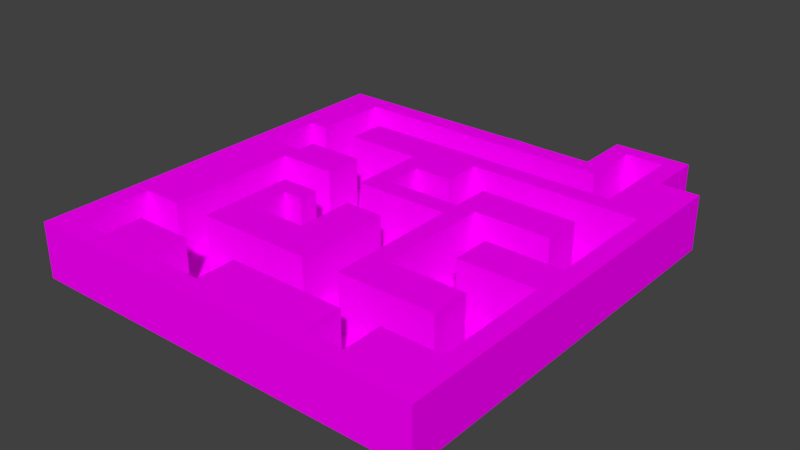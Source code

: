 # Source: level1.blend  (saved by Blender 2.79.0; exported with 4.5.12 LTS)
import bpy
from mathutils import Matrix  # noqa: F401  (used for matrix-valued properties, if any)

bpy.ops.wm.read_factory_settings(use_empty=True)
scene = bpy.context.scene
scene.name = 'Scene'

# ---- collections
col_collection_1 = bpy.data.collections.new('Collection 1'); scene.collection.children.link(col_collection_1)

# ---- images (referenced by path relative to the original .blend; pixels are not part of the script)
import os
ASSET_DIR = os.environ.get("B2B_ASSET_DIR", "")  # directory of the original .blend (textures are referenced by path, not embedded)
HERE = os.path.dirname(os.path.abspath(__file__))  # packed textures are extracted next to this script under _unpacked/

def load_image(name, relpath, width, height, colorspace="sRGB"):
    """Load a texture the original file referenced (path relative to the .blend, or extracted next to this script)."""
    p = next((c for c in (os.path.join(HERE, relpath), os.path.join(ASSET_DIR, relpath)) if relpath and os.path.exists(c)), "")
    if p:
        img = bpy.data.images.load(p, check_existing=True)
        img.name = name
    else:  # same state as the original file: an image datablock whose file is absent (Cycles renders it pink)
        img = bpy.data.images.new(name, width, height)
        img.source = "FILE"
        img.filepath = "//" + (relpath or name)
    img.colorspace_settings.name = colorspace
    return img
img_brickwall_albedo_tga = load_image('BrickWall_Albedo.tga', 'BrickWall_Albedo.tga', 1024, 1024, 'sRGB')
img_sand_albedo_tga = load_image('Sand_Albedo.tga', 'Sand_Albedo.tga', 1024, 1024, 'sRGB')

# ---- materials (node trees are filled in below, after node groups)
mat_wall = bpy.data.materials.new('wall')
mat_wall.alpha_threshold = 0.0
mat_wall.roughness = 0.5
mat_floor2 = bpy.data.materials.new('floor2')
mat_floor2.alpha_threshold = 0.0
mat_floor2.roughness = 0.5

# ---- material node trees
mat_wall.use_nodes = True; mat_wall.node_tree.nodes.clear()
_N = mat_wall.node_tree.nodes; _L = mat_wall.node_tree.links
n0 = _N.new('ShaderNodeOutputMaterial'); n0.name = 'Material Output'; n0.location = (300, 300)
n1 = _N.new('ShaderNodeBsdfDiffuse'); n1.name = 'Diffuse BSDF'; n1.location = (10, 300)
n2 = _N.new('ShaderNodeTexImage'); n2.name = 'Image Texture'; n2.location = (-180, 300)
n2.width = 140
n2.image = img_brickwall_albedo_tga
_L.new(n1.outputs[0], n0.inputs[0])
_L.new(n2.outputs[0], n1.inputs[0])
n0.is_active_output = True
mat_floor2.use_nodes = True; mat_floor2.node_tree.nodes.clear()
_N = mat_floor2.node_tree.nodes; _L = mat_floor2.node_tree.links
n0 = _N.new('ShaderNodeOutputMaterial'); n0.name = 'Material Output'; n0.location = (300, 300)
n1 = _N.new('ShaderNodeBsdfDiffuse'); n1.name = 'Diffuse BSDF'; n1.location = (10, 300)
n2 = _N.new('ShaderNodeTexImage'); n2.name = 'Image Texture'; n2.location = (-180, 300)
n2.width = 140
n2.image = img_sand_albedo_tga
_L.new(n1.outputs[0], n0.inputs[0])
_L.new(n2.outputs[0], n1.inputs[0])
n0.is_active_output = True

# ---- world
world_world = bpy.data.worlds.new('World'); scene.world = world_world
world_world.color = (0.05088, 0.05088, 0.05088)
world_world.use_sun_shadow = False
world_world.sun_shadow_jitter_overblur = 0.0
world_world.cycles.sampling_method = 'MANUAL'

# ---- meshes
me_plane_001 = bpy.data.meshes.new('Plane.001')
me_plane_001.from_pydata([(-1.0, -1.0, 0.0), (1.0, -1.0, 0.0), (-1.0, 1.0, 0.0), (1.0, 1.0, 0.0), (-1.0, 0.9048, 0.0), (-1.0, 0.8095, 0.0), (-1.0, 0.7143, 0.0), (-1.0, 0.619, 0.0), (-1.0, 0.5238, 0.0), (-1.0, 0.4286, 0.0), (-1.0, 0.3333, 0.0), (-1.0, 0.2381, 0.0), (-1.0, 0.1429, 0.0), (-1.0, 0.04762, 0.0), (-1.0, -0.04762, 0.0), (-1.0, -0.1429, 0.0), (-1.0, -0.2381, 0.0), (-1.0, -0.3333, 0.0), (-1.0, -0.4286, 0.0), (-1.0, -0.5238, 0.0), (-1.0, -0.619, 0.0), (-1.0, -0.7143, 0.0), (-1.0, -0.8095, 0.0), (-1.0, -0.9048, 0.0), (-0.9048, -1.0, 0.0), (-0.8095, -1.0, 0.0), (-0.7143, -1.0, 0.0), (-0.619, -1.0, 0.0), (-0.5238, -1.0, 0.0), (-0.4286, -1.0, 0.0), (-0.3333, -1.0, 0.0), (-0.2381, -1.0, 0.0), (-0.1429, -1.0, 0.0), (-0.04762, -1.0, 0.0), (0.04762, -1.0, 0.0), (0.1429, -1.0, 0.0), (0.2381, -1.0, 0.0), (0.3333, -1.0, 0.0), (0.4286, -1.0, 0.0), (0.5238, -1.0, 0.0), (0.619, -1.0, 0.0), (0.7143, -1.0, 0.0), (0.8095, -1.0, 0.0), (0.9048, -1.0, 0.0), (1.0, -0.9048, 0.0), (1.0, -0.8095, 0.0), (1.0, -0.7143, 0.0), (1.0, -0.619, 0.0), (1.0, -0.5238, 0.0), (1.0, -0.4286, 0.0), (1.0, -0.3333, 0.0), (1.0, -0.2381, 0.0), (1.0, -0.1429, 0.0), (1.0, -0.04762, 0.0), (1.0, 0.04762, 0.0), (1.0, 0.1429, 0.0), (1.0, 0.2381, 0.0), (1.0, 0.3333, 0.0), (1.0, 0.4286, 0.0), (1.0, 0.5238, 0.0), (1.0, 0.619, 0.0), (1.0, 0.7143, 0.0), (1.0, 0.8095, 0.0), (1.0, 0.9048, 0.0), (0.9048, 1.0, 0.0), (0.8095, 1.0, 0.0), (0.7143, 1.0, 0.0), (0.619, 1.0, 0.0), (0.5238, 1.0, 0.0), (0.4286, 1.0, 0.0), (0.3333, 1.0, 0.0), (0.2381, 1.0, 0.0), (0.1429, 1.0, 0.0), (0.04762, 1.0, 0.0), (-0.04762, 1.0, 0.0), (-0.1429, 1.0, 0.0), (-0.2381, 1.0, 0.0), (-0.3333, 1.0, 0.0), (-0.4286, 1.0, 0.0), (-0.5238, 1.0, 0.0), (-0.619, 1.0, 0.0), (-0.7143, 1.0, 0.0), (-0.8095, 1.0, 0.0), (-0.9048, 1.0, 0.0), (-0.9048, -0.9048, 0.0), (-0.9048, -0.8095, 0.0), (-0.9048, -0.7143, 0.0), (-0.9048, -0.619, 0.0), (-0.9048, -0.5238, 0.0), (-0.9048, 0.2381, 0.0), (-0.9048, 0.3333, 0.0), (-0.9048, 0.4286, 0.0), (-0.9048, 0.5238, 0.0), (-0.8095, -0.9048, 0.0), (-0.8095, -0.8095, 0.0), (-0.8095, -0.7143, 0.0), (-0.8095, -0.619, 0.0), (-0.8095, -0.5238, 0.0), (-0.8095, 0.2381, 0.0), (-0.8095, 0.3333, 0.0), (-0.8095, 0.4286, 0.0), (-0.8095, 0.5238, 0.0), (-0.8095, 0.619, 0.0), (-0.8095, 0.7143, 0.0), (-0.8095, 0.8095, 0.0), (-0.8095, 0.9048, 0.0), (-0.7143, -0.9048, 0.0), (-0.7143, -0.8095, 0.0), (-0.7143, -0.7143, 0.0), (-0.7143, -0.619, 0.0), (-0.7143, -0.5238, 0.0), (-0.7143, -0.4286, 0.0), (-0.7143, -0.3333, 0.0), (-0.7143, -0.2381, 0.0), (-0.7143, -0.1429, 0.0), (-0.7143, -0.04762, 0.0), (-0.7143, 0.04762, 0.0), (-0.7143, 0.1429, 0.0), (-0.7143, 0.2381, 0.0), (-0.7143, 0.3333, 0.0), (-0.7143, 0.4286, 0.0), (-0.7143, 0.5238, 0.0), (-0.7143, 0.619, 0.0), (-0.7143, 0.7143, 0.0), (-0.7143, 0.8095, 0.0), (-0.7143, 0.9048, 0.0), (-0.619, -0.7143, 0.0), (-0.619, -0.619, 0.0), (-0.619, -0.5238, 0.0), (-0.619, -0.4286, 0.0), (-0.619, -0.3333, 0.0), (-0.619, -0.2381, 0.0), (-0.619, -0.1429, 0.0), (-0.619, -0.04762, 0.0), (-0.619, 0.04762, 0.0), (-0.619, 0.1429, 0.0), (-0.619, 0.3333, 0.0), (-0.619, 0.4286, 0.0), (-0.619, 0.5238, 0.0), (-0.619, 0.619, 0.0), (-0.619, 0.7143, 0.0), (-0.619, 0.8095, 0.0), (-0.619, 0.9048, 0.0), (-0.5238, -0.7143, 0.0), (-0.5238, -0.619, 0.0), (-0.5238, -0.5238, 0.0), (-0.5238, -0.4286, 0.0), (-0.5238, -0.3333, 0.0), (-0.5238, -0.2381, 0.0), (-0.5238, -0.1429, 0.0), (-0.5238, -0.04762, 0.0), (-0.5238, 0.04762, 0.0), (-0.5238, 0.1429, 0.0), (-0.5238, 0.3333, 0.0), (-0.5238, 0.4286, 0.0), (-0.5238, 0.5238, 0.0), (-0.5238, 0.7143, 0.0), (-0.5238, 0.8095, 0.0), (-0.5238, 0.9048, 0.0), (-0.4286, -0.9048, 0.0), (-0.4286, -0.8095, 0.0), (-0.4286, -0.7143, 0.0), (-0.4286, -0.619, 0.0), (-0.4286, -0.5238, 0.0), (-0.4286, -0.3333, 0.0), (-0.4286, -0.2381, 0.0), (-0.4286, -0.1429, 0.0), (-0.4286, -0.04762, 0.0), (-0.4286, 0.04762, 0.0), (-0.4286, 0.1429, 0.0), (-0.4286, 0.2381, 0.0), (-0.4286, 0.3333, 0.0), (-0.4286, 0.4286, 0.0), (-0.4286, 0.5238, 0.0), (-0.4286, 0.7143, 0.0), (-0.4286, 0.8095, 0.0), (-0.4286, 0.9048, 0.0), (-0.3333, -0.9048, 0.0), (-0.3333, -0.8095, 0.0), (-0.3333, -0.7143, 0.0), (-0.3333, -0.619, 0.0), (-0.3333, -0.5238, 0.0), (-0.3333, -0.3333, 0.0), (-0.3333, -0.2381, 0.0), (-0.3333, -0.1429, 0.0), (-0.3333, -0.04762, 0.0), (-0.3333, 0.04762, 0.0), (-0.3333, 0.1429, 0.0), (-0.3333, 0.2381, 0.0), (-0.3333, 0.3333, 0.0), (-0.3333, 0.4286, 0.0), (-0.3333, 0.5238, 0.0), (-0.3333, 0.7143, 0.0), (-0.3333, 0.8095, 0.0), (-0.3333, 0.9048, 0.0), (-0.2381, -0.9048, 0.0), (-0.2381, -0.8095, 0.0), (-0.2381, -0.7143, 0.0), (-0.2381, -0.619, 0.0), (-0.2381, -0.5238, 0.0), (-0.2381, -0.3333, 0.0), (-0.2381, -0.2381, 0.0), (-0.2381, -0.1429, 0.0), (-0.2381, -0.04762, 0.0), (-0.2381, 0.04762, 0.0), (-0.2381, 0.1429, 0.0), (-0.2381, 0.2381, 0.0), (-0.2381, 0.3333, 0.0), (-0.2381, 0.4286, 0.0), (-0.2381, 0.5238, 0.0), (-0.2381, 0.7143, 0.0), (-0.2381, 0.8095, 0.0), (-0.2381, 0.9048, 0.0), (-0.1429, -0.9048, 0.0), (-0.1429, -0.8095, 0.0), (-0.1429, -0.7143, 0.0), (-0.1429, -0.619, 0.0), (-0.1429, -0.5238, 0.0), (-0.1429, -0.3333, 0.0), (-0.1429, -0.2381, 0.0), (-0.1429, -0.1429, 0.0), (-0.1429, -0.04762, 0.0), (-0.1429, 0.04762, 0.0), (-0.1429, 0.1429, 0.0), (-0.1429, 0.2381, 0.0), (-0.1429, 0.3333, 0.0), (-0.1429, 0.4286, 0.0), (-0.1429, 0.7143, 0.0), (-0.1429, 0.8095, 0.0), (-0.1429, 0.9048, 0.0), (-0.04762, -0.7143, 0.0), (-0.04762, -0.619, 0.0), (-0.04762, -0.5238, 0.0), (-0.04762, -0.04762, 0.0), (-0.04762, 0.04762, 0.0), (-0.04762, 0.1429, 0.0), (-0.04762, 0.2381, 0.0), (-0.04762, 0.3333, 0.0), (-0.04762, 0.4286, 0.0), (-0.04762, 0.7143, 0.0), (-0.04762, 0.8095, 0.0), (-0.04762, 0.9048, 0.0), (0.04762, -0.7143, 0.0), (0.04762, -0.619, 0.0), (0.04762, -0.5238, 0.0), (0.04762, -0.4286, 0.0), (0.04762, -0.3333, 0.0), (0.04762, -0.2381, 0.0), (0.04762, -0.1429, 0.0), (0.04762, -0.04762, 0.0), (0.04762, 0.04762, 0.0), (0.04762, 0.1429, 0.0), (0.04762, 0.2381, 0.0), (0.04762, 0.3333, 0.0), (0.04762, 0.4286, 0.0), (0.04762, 0.5238, 0.0), (0.04762, 0.619, 0.0), (0.04762, 0.7143, 0.0), (0.04762, 0.8095, 0.0), (0.04762, 0.9048, 0.0), (0.1429, -0.7143, 0.0), (0.1429, -0.619, 0.0), (0.1429, -0.5238, 0.0), (0.1429, -0.4286, 0.0), (0.1429, -0.3333, 0.0), (0.1429, -0.2381, 0.0), (0.1429, -0.1429, 0.0), (0.1429, -0.04762, 0.0), (0.1429, 0.04762, 0.0), (0.1429, 0.1429, 0.0), (0.1429, 0.2381, 0.0), (0.1429, 0.3333, 0.0), (0.1429, 0.4286, 0.0), (0.1429, 0.5238, 0.0), (0.1429, 0.619, 0.0), (0.1429, 0.7143, 0.0), (0.1429, 0.8095, 0.0), (0.1429, 0.9048, 0.0), (0.2381, -0.7143, 0.0), (0.2381, -0.619, 0.0), (0.2381, -0.5238, 0.0), (0.2381, -0.4286, 0.0), (0.2381, -0.3333, 0.0), (0.2381, -0.2381, 0.0), (0.2381, -0.1429, 0.0), (0.2381, -0.04762, 0.0), (0.2381, 0.04762, 0.0), (0.2381, 0.1429, 0.0), (0.2381, 0.2381, 0.0), (0.2381, 0.3333, 0.0), (0.2381, 0.4286, 0.0), (0.2381, 0.5238, 0.0), (0.2381, 0.619, 0.0), (0.2381, 0.7143, 0.0), (0.2381, 0.8095, 0.0), (0.2381, 0.9048, 0.0), (0.3333, -0.7143, 0.0), (0.3333, -0.619, 0.0), (0.3333, -0.5238, 0.0), (0.3333, -0.3333, 0.0), (0.3333, -0.2381, 0.0), (0.3333, -0.1429, 0.0), (0.3333, -0.04762, 0.0), (0.3333, 0.04762, 0.0), (0.3333, 0.1429, 0.0), (0.3333, 0.2381, 0.0), (0.3333, 0.4286, 0.0), (0.3333, 0.5238, 0.0), (0.3333, 0.619, 0.0), (0.3333, 0.7143, 0.0), (0.3333, 0.8095, 0.0), (0.3333, 0.9048, 0.0), (0.4286, -0.9048, 0.0), (0.4286, -0.8095, 0.0), (0.4286, -0.7143, 0.0), (0.4286, -0.619, 0.0), (0.4286, -0.5238, 0.0), (0.4286, -0.3333, 0.0), (0.4286, -0.2381, 0.0), (0.4286, -0.1429, 0.0), (0.4286, -0.04762, 0.0), (0.4286, 0.04762, 0.0), (0.4286, 0.1429, 0.0), (0.4286, 0.2381, 0.0), (0.4286, 0.4286, 0.0), (0.4286, 0.5238, 0.0), (0.4286, 0.619, 0.0), (0.4286, 0.7143, 0.0), (0.4286, 0.8095, 0.0), (0.4286, 0.9048, 0.0), (0.5238, -0.9048, 0.0), (0.5238, -0.8095, 0.0), (0.5238, -0.7143, 0.0), (0.5238, -0.619, 0.0), (0.5238, -0.5238, 0.0), (0.5238, -0.3333, 0.0), (0.5238, -0.2381, 0.0), (0.5238, -0.1429, 0.0), (0.5238, -0.04762, 0.0), (0.5238, 0.04762, 0.0), (0.5238, 0.1429, 0.0), (0.5238, 0.2381, 0.0), (0.5238, 0.4286, 0.0), (0.5238, 0.5238, 0.0), (0.5238, 0.619, 0.0), (0.5238, 0.7143, 0.0), (0.5238, 0.8095, 0.0), (0.5238, 0.9048, 0.0), (0.619, -0.9048, 0.0), (0.619, -0.8095, 0.0), (0.619, -0.7143, 0.0), (0.619, -0.619, 0.0), (0.619, -0.5238, 0.0), (0.619, -0.3333, 0.0), (0.619, -0.2381, 0.0), (0.619, -0.1429, 0.0), (0.619, 0.04762, 0.0), (0.619, 0.1429, 0.0), (0.619, 0.2381, 0.0), (0.619, 0.4286, 0.0), (0.619, 0.5238, 0.0), (0.619, 0.619, 0.0), (0.619, 0.7143, 0.0), (0.619, 0.8095, 0.0), (0.619, 0.9048, 0.0), (0.7143, -0.7143, 0.0), (0.7143, -0.619, 0.0), (0.7143, -0.5238, 0.0), (0.7143, -0.4286, 0.0), (0.7143, -0.3333, 0.0), (0.7143, -0.2381, 0.0), (0.7143, -0.1429, 0.0), (0.7143, 0.04762, 0.0), (0.7143, 0.1429, 0.0), (0.7143, 0.2381, 0.0), (0.7143, 0.3333, 0.0), (0.7143, 0.4286, 0.0), (0.7143, 0.5238, 0.0), (0.7143, 0.619, 0.0), (0.7143, 0.7143, 0.0), (0.7143, 0.8095, 0.0), (0.7143, 0.9048, 0.0), (0.8095, -0.7143, 0.0), (0.8095, -0.619, 0.0), (0.8095, -0.5238, 0.0), (0.8095, -0.4286, 0.0), (0.8095, -0.3333, 0.0), (0.8095, -0.2381, 0.0), (0.8095, -0.1429, 0.0), (0.8095, 0.04762, 0.0), (0.8095, 0.1429, 0.0), (0.8095, 0.2381, 0.0), (0.8095, 0.3333, 0.0), (0.8095, 0.4286, 0.0), (0.8095, 0.5238, 0.0), (0.8095, 0.619, 0.0), (0.9048, -0.7143, 0.0), (0.9048, -0.619, 0.0), (0.9048, -0.5238, 0.0), (0.9048, -0.4286, 0.0), (0.9048, -0.3333, 0.0), (0.9048, -0.2381, 0.0), (0.9048, -0.1429, 0.0), (0.9048, 0.04762, 0.0), (0.9048, 0.1429, 0.0), (0.9048, 0.2381, 0.0), (0.9048, 0.3333, 0.0), (0.9048, 0.4286, 0.0), (0.9048, 0.5238, 0.0), (0.9048, 0.619, 0.0), (-1.0, -0.9048, 0.2724), (-1.0, -1.0, 0.2724), (0.9048, -1.0, 0.2724), (1.0, -1.0, 0.2724), (1.0, 0.9048, 0.2724), (1.0, 1.0, 0.2724), (-0.9048, 1.0, 0.2724), (-1.0, 1.0, 0.2724), (-1.0, 0.9048, 0.2724), (-1.0, 0.8095, 0.2724), (-1.0, 0.7143, 0.2724), (-1.0, 0.619, 0.2724), (-1.0, 0.5238, 0.2724), (-1.0, 0.4286, 0.2724), (-1.0, 0.3333, 0.2724), (-1.0, 0.2381, 0.2724), (-1.0, 0.1429, 0.2724), (-1.0, 0.04762, 0.2724), (-1.0, -0.04762, 0.2724), (-1.0, -0.1429, 0.2724), (-1.0, -0.2381, 0.2724), (-1.0, -0.3333, 0.2724), (-1.0, -0.4286, 0.2724), (-1.0, -0.5238, 0.2724), (-1.0, -0.619, 0.2724), (-1.0, -0.7143, 0.2724), (-1.0, -0.8095, 0.2724), (-0.9048, -1.0, 0.2724), (-0.8095, -1.0, 0.2724), (-0.7143, -1.0, 0.2724), (-0.619, -1.0, 0.2724), (-0.5238, -1.0, 0.2724), (-0.4286, -1.0, 0.2724), (-0.1429, -1.0, 0.2724), (-0.04762, -1.0, 0.2724), (0.04762, -1.0, 0.2724), (0.1429, -1.0, 0.2724), (0.2381, -1.0, 0.2724), (0.3333, -1.0, 0.2724), (0.4286, -1.0, 0.2724), (0.5238, -1.0, 0.2724), (0.619, -1.0, 0.2724), (0.7143, -1.0, 0.2724), (0.8095, -1.0, 0.2724), (1.0, -0.9048, 0.2724), (1.0, -0.8095, 0.2724), (1.0, -0.7143, 0.2724), (1.0, -0.619, 0.2724), (1.0, -0.5238, 0.2724), (1.0, -0.4286, 0.2724), (1.0, -0.3333, 0.2724), (1.0, -0.2381, 0.2724), (1.0, -0.1429, 0.2724), (1.0, -0.04762, 0.2724), (1.0, 0.04762, 0.2724), (1.0, 0.1429, 0.2724), (1.0, 0.2381, 0.2724), (1.0, 0.3333, 0.2724), (1.0, 0.4286, 0.2724), (1.0, 0.5238, 0.2724), (1.0, 0.619, 0.2724), (1.0, 0.7143, 0.2724), (1.0, 0.8095, 0.2724), (0.9048, 1.0, 0.2724), (0.8095, 1.0, 0.2724), (0.7143, 1.0, 0.2724), (0.5238, 1.0, 0.2724), (0.4286, 1.0, 0.2724), (0.3333, 1.0, 0.2724), (0.2381, 1.0, 0.2724), (0.1429, 1.0, 0.2724), (-0.04762, 1.0, 0.2724), (-0.1429, 1.0, 0.2724), (-0.2381, 1.0, 0.2724), (-0.3333, 1.0, 0.2724), (-0.4286, 1.0, 0.2724), (-0.5238, 1.0, 0.2724), (-0.619, 1.0, 0.2724), (-0.7143, 1.0, 0.2724), (-0.8095, 1.0, 0.2724), (-0.9048, 0.9048, 0.2724), (-0.9048, -0.9048, 0.2724), (-0.9048, -0.8095, 0.2724), (-0.9048, -0.7143, 0.2724), (-0.9048, -0.619, 0.2724), (-0.9048, -0.5238, 0.2724), (-0.9048, -0.4286, 0.2724), (-0.9048, -0.3333, 0.2724), (-0.9048, -0.2381, 0.2724), (-0.9048, -0.1429, 0.2724), (-0.9048, -0.04762, 0.2724), (-0.9048, 0.04762, 0.2724), (-0.9048, 0.1429, 0.2724), (-0.9048, 0.2381, 0.2724), (-0.9048, 0.3333, 0.2724), (-0.9048, 0.4286, 0.2724), (-0.9048, 0.5238, 0.2724), (-0.9048, 0.619, 0.2724), (-0.9048, 0.7143, 0.2724), (-0.9048, 0.8095, 0.2724), (-0.8095, 0.9048, 0.2724), (-0.8095, -0.9048, 0.2724), (-0.8095, -0.5238, 0.2724), (-0.8095, -0.4286, 0.2724), (-0.8095, -0.3333, 0.2724), (-0.8095, -0.2381, 0.2724), (-0.8095, -0.1429, 0.2724), (-0.8095, -0.04762, 0.2724), (-0.8095, 0.04762, 0.2724), (-0.8095, 0.1429, 0.2724), (-0.8095, 0.2381, 0.2724), (-0.8095, 0.5238, 0.2724), (-0.8095, 0.619, 0.2724), (-0.8095, 0.7143, 0.2724), (-0.8095, 0.8095, 0.2724), (-0.7143, 0.9048, 0.2724), (-0.7143, -0.9048, 0.2724), (-0.7143, -0.8095, 0.2724), (-0.7143, -0.7143, 0.2724), (-0.7143, -0.5238, 0.2724), (-0.7143, -0.4286, 0.2724), (-0.7143, -0.3333, 0.2724), (-0.7143, -0.2381, 0.2724), (-0.7143, -0.1429, 0.2724), (-0.7143, -0.04762, 0.2724), (-0.7143, 0.04762, 0.2724), (-0.7143, 0.1429, 0.2724), (-0.7143, 0.2381, 0.2724), (-0.7143, 0.3333, 0.2724), (-0.619, 0.9048, 0.2724), (-0.619, -0.9048, 0.2724), (-0.619, -0.8095, 0.2724), (-0.619, -0.7143, 0.2724), (-0.619, 0.1429, 0.2724), (-0.619, 0.2381, 0.2724), (-0.619, 0.3333, 0.2724), (-0.619, 0.5238, 0.2724), (-0.619, 0.619, 0.2724), (-0.619, 0.7143, 0.2724), (-0.5238, 0.9048, 0.2724), (-0.5238, -0.9048, 0.2724), (-0.5238, -0.8095, 0.2724), (-0.5238, -0.7143, 0.2724), (-0.5238, -0.5238, 0.2724), (-0.5238, -0.4286, 0.2724), (-0.5238, -0.3333, 0.2724), (-0.5238, -0.2381, 0.2724), (-0.5238, -0.1429, 0.2724), (-0.5238, -0.04762, 0.2724), (-0.5238, 0.1429, 0.2724), (-0.5238, 0.2381, 0.2724), (-0.5238, 0.3333, 0.2724), (-0.5238, 0.5238, 0.2724), (-0.5238, 0.619, 0.2724), (-0.5238, 0.7143, 0.2724), (-0.4286, 0.9048, 0.2724), (-0.4286, -0.9048, 0.2724), (-0.4286, -0.8095, 0.2724), (-0.4286, -0.7143, 0.2724), (-0.4286, -0.5238, 0.2724), (-0.4286, -0.4286, 0.2724), (-0.4286, -0.3333, 0.2724), (-0.4286, -0.2381, 0.2724), (-0.4286, -0.1429, 0.2724), (-0.4286, -0.04762, 0.2724), (-0.4286, 0.1429, 0.2724), (-0.4286, 0.2381, 0.2724), (-0.4286, 0.3333, 0.2724), (-0.4286, 0.5238, 0.2724), (-0.4286, 0.619, 0.2724), (-0.4286, 0.7143, 0.2724), (-0.3333, 0.9048, 0.2724), (-0.3333, -0.5238, 0.2724), (-0.3333, -0.4286, 0.2724), (-0.3333, -0.3333, 0.2724), (-0.3333, -0.1429, 0.2724), (-0.3333, -0.04762, 0.2724), (-0.3333, 0.5238, 0.2724), (-0.3333, 0.619, 0.2724), (-0.3333, 0.7143, 0.2724), (-0.2381, 0.9048, 0.2724), (-0.2381, -0.5238, 0.2724), (-0.2381, -0.4286, 0.2724), (-0.2381, -0.3333, 0.2724), (-0.2381, 0.1429, 0.2724), (-0.2381, 0.2381, 0.2724), (-0.2381, 0.3333, 0.2724), (-0.2381, 0.4286, 0.2724), (-0.2381, 0.5238, 0.2724), (-0.2381, 0.619, 0.2724), (-0.2381, 0.7143, 0.2724), (-0.1429, 0.9048, 0.2724), (-0.1429, -0.9048, 0.2724), (-0.1429, -0.8095, 0.2724), (-0.1429, -0.7143, 0.2724), (-0.1429, -0.5238, 0.2724), (-0.1429, -0.4286, 0.2724), (-0.1429, -0.3333, 0.2724), (-0.1429, -0.2381, 0.2724), (-0.1429, -0.1429, 0.2724), (-0.1429, -0.04762, 0.2724), (-0.1429, 0.1429, 0.2724), (-0.1429, 0.2381, 0.2724), (-0.1429, 0.3333, 0.2724), (-0.1429, 0.4286, 0.2724), (-0.1429, 0.5238, 0.2724), (-0.1429, 0.619, 0.2724), (-0.1429, 0.7143, 0.2724), (-0.04762, 0.9048, 0.2724), (-0.04762, -0.9048, 0.2724), (-0.04762, -0.8095, 0.2724), (-0.04762, -0.7143, 0.2724), (-0.04762, -0.5238, 0.2724), (-0.04762, -0.4286, 0.2724), (-0.04762, -0.3333, 0.2724), (-0.04762, -0.2381, 0.2724), (-0.04762, -0.1429, 0.2724), (-0.04762, -0.04762, 0.2724), (-0.04762, 0.1429, 0.2724), (-0.04762, 0.2381, 0.2724), (-0.04762, 0.4286, 0.2724), (-0.04762, 0.5238, 0.2724), (-0.04762, 0.619, 0.2724), (-0.04762, 0.7143, 0.2724), (0.04762, -0.9048, 0.2724), (0.04762, -0.8095, 0.2724), (0.04762, -0.7143, 0.2724), (0.04762, -0.5238, 0.2724), (0.04762, -0.4286, 0.2724), (0.04762, -0.3333, 0.2724), (0.04762, -0.2381, 0.2724), (0.04762, -0.1429, 0.2724), (0.04762, -0.04762, 0.2724), (0.04762, 0.1429, 0.2724), (0.04762, 0.2381, 0.2724), (0.04762, 0.4286, 0.2724), (0.04762, 0.5238, 0.2724), (0.04762, 0.619, 0.2724), (0.04762, 0.7143, 0.2724), (0.1429, 0.9048, 0.2724), (0.1429, -0.9048, 0.2724), (0.1429, -0.8095, 0.2724), (0.1429, -0.7143, 0.2724), (0.1429, 0.1429, 0.2724), (0.1429, 0.2381, 0.2724), (0.1429, 0.619, 0.2724), (0.1429, 0.7143, 0.2724), (0.2381, 0.9048, 0.2724), (0.2381, -0.9048, 0.2724), (0.2381, -0.8095, 0.2724), (0.2381, -0.7143, 0.2724), (0.2381, -0.5238, 0.2724), (0.2381, -0.4286, 0.2724), (0.2381, -0.3333, 0.2724), (0.2381, -0.2381, 0.2724), (0.2381, -0.1429, 0.2724), (0.2381, -0.04762, 0.2724), (0.2381, 0.04762, 0.2724), (0.2381, 0.1429, 0.2724), (0.2381, 0.2381, 0.2724), (0.2381, 0.3333, 0.2724), (0.2381, 0.4286, 0.2724), (0.2381, 0.619, 0.2724), (0.2381, 0.7143, 0.2724), (0.3333, 0.9048, 0.2724), (0.3333, -0.9048, 0.2724), (0.3333, -0.8095, 0.2724), (0.3333, -0.7143, 0.2724), (0.3333, -0.5238, 0.2724), (0.3333, -0.4286, 0.2724), (0.3333, -0.3333, 0.2724), (0.3333, -0.2381, 0.2724), (0.3333, -0.1429, 0.2724), (0.3333, -0.04762, 0.2724), (0.3333, 0.04762, 0.2724), (0.3333, 0.1429, 0.2724), (0.3333, 0.2381, 0.2724), (0.3333, 0.3333, 0.2724), (0.3333, 0.4286, 0.2724), (0.3333, 0.619, 0.2724), (0.3333, 0.7143, 0.2724), (0.4286, 0.9048, 0.2724), (0.4286, -0.9048, 0.2724), (0.4286, -0.8095, 0.2724), (0.4286, -0.7143, 0.2724), (0.4286, -0.5238, 0.2724), (0.4286, -0.4286, 0.2724), (0.4286, -0.3333, 0.2724), (0.4286, 0.2381, 0.2724), (0.4286, 0.3333, 0.2724), (0.4286, 0.4286, 0.2724), (0.4286, 0.619, 0.2724), (0.4286, 0.7143, 0.2724), (0.5238, 0.9048, 0.2724), (0.5238, -0.9048, 0.2724), (0.5238, -0.5238, 0.2724), (0.5238, -0.4286, 0.2724), (0.5238, -0.3333, 0.2724), (0.5238, -0.1429, 0.2724), (0.5238, -0.04762, 0.2724), (0.5238, 0.04762, 0.2724), (0.5238, 0.2381, 0.2724), (0.5238, 0.3333, 0.2724), (0.5238, 0.4286, 0.2724), (0.5238, 0.619, 0.2724), (0.5238, 0.7143, 0.2724), (0.619, -0.9048, 0.2724), (0.619, -0.8095, 0.2724), (0.619, -0.7143, 0.2724), (0.619, -0.5238, 0.2724), (0.619, -0.4286, 0.2724), (0.619, -0.3333, 0.2724), (0.619, -0.1429, 0.2724), (0.619, -0.04762, 0.2724), (0.619, 0.04762, 0.2724), (0.619, 0.2381, 0.2724), (0.619, 0.3333, 0.2724), (0.619, 0.4286, 0.2724), (0.619, 0.619, 0.2724), (0.619, 0.7143, 0.2724), (0.7143, 0.9048, 0.2724), (0.7143, -0.9048, 0.2724), (0.7143, -0.8095, 0.2724), (0.7143, -0.7143, 0.2724), (0.7143, -0.5238, 0.2724), (0.7143, -0.4286, 0.2724), (0.7143, -0.3333, 0.2724), (0.7143, -0.1429, 0.2724), (0.7143, -0.04762, 0.2724), (0.7143, 0.04762, 0.2724), (0.7143, 0.2381, 0.2724), (0.7143, 0.3333, 0.2724), (0.7143, 0.4286, 0.2724), (0.7143, 0.619, 0.2724), (0.7143, 0.7143, 0.2724), (0.7143, 0.8095, 0.2724), (0.8095, 0.9048, 0.2724), (0.8095, -0.9048, 0.2724), (0.8095, -0.8095, 0.2724), (0.8095, -0.7143, 0.2724), (0.8095, -0.1429, 0.2724), (0.8095, -0.04762, 0.2724), (0.8095, 0.04762, 0.2724), (0.8095, 0.619, 0.2724), (0.8095, 0.7143, 0.2724), (0.8095, 0.8095, 0.2724), (0.9048, 0.9048, 0.2724), (0.9048, -0.9048, 0.2724), (0.9048, -0.8095, 0.2724), (0.9048, -0.7143, 0.2724), (0.9048, -0.619, 0.2724), (0.9048, -0.5238, 0.2724), (0.9048, -0.4286, 0.2724), (0.9048, -0.3333, 0.2724), (0.9048, -0.2381, 0.2724), (0.9048, -0.1429, 0.2724), (0.9048, -0.04762, 0.2724), (0.9048, 0.04762, 0.2724), (0.9048, 0.1429, 0.2724), (0.9048, 0.2381, 0.2724), (0.9048, 0.3333, 0.2724), (0.9048, 0.4286, 0.2724), (0.9048, 0.5238, 0.2724), (0.9048, 0.619, 0.2724), (0.9048, 0.7143, 0.2724), (0.9048, 0.8095, 0.2724), (0.04762, 1.0, 0.2753), (0.04762, 0.9048, 0.2753), (0.7143, 1.097, 0.0), (0.619, 1.097, 0.0), (0.5238, 1.097, 0.0), (0.7143, 1.2, 0.0), (0.619, 1.2, 0.0), (0.5238, 1.2, 0.0), (0.8095, 1.097, 0.0), (0.7143, 1.097, 0.0), (0.5238, 1.097, 0.0), (0.4286, 1.097, 0.0), (0.8095, 1.097, 0.2724), (0.7143, 1.097, 0.2724), (0.5238, 1.097, 0.2724), (0.4286, 1.097, 0.2724), (0.8095, 1.198, 0.0), (0.5238, 1.198, 0.0), (0.4286, 1.198, 0.0), (0.8095, 1.198, 0.2724), (0.7143, 1.198, 0.2724), (0.5238, 1.198, 0.2724), (0.4286, 1.198, 0.2724), (0.8095, 1.275, 0.0), (0.7143, 1.275, 0.0), (0.5238, 1.275, 0.0), (0.4286, 1.275, 0.0), (0.8095, 1.275, 0.2724), (0.7143, 1.275, 0.2724), (0.5238, 1.275, 0.2724), (0.4286, 1.275, 0.2724), (0.6197, 1.198, 0.0), (0.6197, 1.198, 0.2724), (0.6197, 1.275, 0.0), (0.6197, 1.275, 0.2724), (-0.3333, -1.0, 0.2722), (-0.2381, -1.0, 0.2722), (-0.3333, -0.9048, 0.2722), (-0.2381, -0.9048, 0.2722)], [], [(239, 227, 617, 633), (402, 401, 764, 765), (74, 75, 482, 481), (330, 312, 692, 704), (401, 400, 763, 764), (135, 152, 559, 543), (150, 149, 557, 558), (311, 329, 691, 674), (400, 399, 762, 763), (149, 148, 556, 557), (226, 238, 630, 614), (73, 74, 481, 776), (241, 259, 777, 618), (399, 398, 761, 762), (71, 72, 480, 479), (148, 147, 555, 556), (327, 309, 690, 702), (347, 364, 67, 68), (364, 381, 66, 67), (398, 397, 760, 761), (70, 71, 479, 478), (147, 146, 554, 555), (236, 224, 612, 629), (308, 326, 701, 689), (397, 396, 759, 760), (69, 70, 478, 477), (146, 145, 553, 554), (223, 235, 628, 611), (477, 476, 790, 791), (324, 306, 688, 700), (313, 314, 694, 693), (233, 221, 610, 627), (312, 313, 693, 692), (305, 323, 698, 686), (395, 409, 773, 753), (66, 475, 789, 785), (64, 65, 474, 473), (143, 126, 542, 552), (3, 64, 473, 415), (62, 63, 414, 472), (217, 232, 622, 605), (84, 93, 94, 85), (85, 94, 95, 86), (86, 95, 96, 87), (87, 96, 97, 88), (61, 62, 472, 471), (125, 142, 539, 525), (60, 61, 471, 470), (140, 139, 547, 548), (230, 215, 604, 621), (317, 299, 680, 697), (403, 389, 752, 767), (59, 60, 470, 469), (89, 98, 99, 90), (90, 99, 100, 91), (91, 100, 101, 92), (139, 138, 546, 547), (58, 59, 469, 468), (225, 226, 614, 613), (298, 316, 695, 678), (388, 402, 765, 750), (93, 106, 107, 94), (94, 107, 108, 95), (95, 108, 109, 96), (96, 109, 110, 97), (57, 58, 468, 467), (212, 229, 601, 590), (224, 225, 613, 612), (304, 305, 686, 685), (56, 57, 467, 466), (314, 296, 677, 694), (303, 304, 685, 684), (55, 56, 466, 465), (98, 118, 119, 99), (99, 119, 120, 100), (100, 120, 121, 101), (101, 121, 122, 102), (102, 122, 123, 103), (103, 123, 124, 104), (104, 124, 125, 105), (136, 119, 538, 545), (227, 210, 600, 617), (302, 303, 684, 683), (108, 126, 127, 109), (109, 127, 128, 110), (110, 128, 129, 111), (111, 129, 130, 112), (112, 130, 131, 113), (113, 131, 132, 114), (114, 132, 133, 115), (115, 133, 134, 116), (116, 134, 135, 117), (54, 55, 465, 464), (301, 302, 683, 682), (119, 136, 137, 120), (120, 137, 138, 121), (121, 138, 139, 122), (122, 139, 140, 123), (123, 140, 141, 124), (124, 141, 142, 125), (53, 54, 464, 463), (117, 135, 543, 536), (221, 220, 609, 610), (126, 143, 144, 127), (127, 144, 145, 128), (128, 145, 146, 129), (129, 146, 147, 130), (130, 147, 148, 131), (131, 148, 149, 132), (132, 149, 150, 133), (133, 150, 151, 134), (134, 151, 152, 135), (295, 311, 674, 657), (300, 301, 682, 681), (136, 153, 154, 137), (137, 154, 155, 138), (52, 53, 463, 462), (220, 219, 608, 609), (140, 156, 157, 141), (141, 157, 158, 142), (299, 300, 681, 680), (396, 382, 749, 759), (51, 52, 462, 461), (143, 161, 162, 144), (144, 162, 163, 145), (219, 218, 607, 608), (309, 293, 673, 690), (50, 51, 461, 460), (292, 308, 689, 672), (49, 50, 460, 459), (150, 167, 168, 151), (151, 168, 169, 152), (205, 223, 611, 594), (48, 49, 459, 458), (153, 171, 172, 154), (154, 172, 173, 155), (306, 290, 671, 688), (47, 48, 458, 457), (156, 174, 175, 157), (157, 175, 176, 158), (29, 30, 811, 442), (159, 177, 178, 160), (160, 178, 179, 161), (161, 179, 180, 162), (162, 180, 181, 163), (46, 47, 457, 456), (215, 214, 603, 604), (164, 182, 183, 165), (165, 183, 184, 166), (378, 395, 753, 743), (167, 185, 186, 168), (168, 186, 187, 169), (169, 187, 188, 170), (170, 188, 189, 171), (171, 189, 190, 172), (172, 190, 191, 173), (45, 46, 456, 455), (214, 213, 602, 603), (174, 192, 193, 175), (175, 193, 194, 176), (31, 32, 443, 812), (177, 195, 196, 178), (178, 196, 197, 179), (179, 197, 198, 180), (180, 198, 199, 181), (44, 45, 455, 454), (126, 108, 528, 542), (182, 200, 201, 183), (183, 201, 202, 184), (184, 202, 203, 185), (185, 203, 204, 186), (186, 204, 205, 187), (187, 205, 206, 188), (188, 206, 207, 189), (189, 207, 208, 190), (190, 208, 209, 191), (218, 200, 593, 607), (192, 210, 211, 193), (193, 211, 212, 194), (195, 213, 214, 196), (196, 214, 215, 197), (197, 215, 216, 198), (198, 216, 217, 199), (381, 380, 745, 730), (1, 44, 454, 413), (200, 218, 219, 201), (201, 219, 220, 202), (202, 220, 221, 203), (203, 221, 222, 204), (204, 222, 223, 205), (380, 379, 744, 745), (42, 43, 412, 453), (199, 217, 605, 591), (41, 42, 453, 452), (105, 125, 525, 510), (40, 41, 452, 451), (210, 227, 228, 211), (211, 228, 229, 212), (389, 372, 739, 752), (39, 40, 451, 450), (375, 376, 742, 741), (215, 230, 231, 216), (216, 231, 232, 217), (38, 39, 450, 449), (209, 208, 597, 598), (280, 298, 678, 661), (290, 289, 670, 671), (371, 388, 750, 737), (221, 233, 234, 222), (222, 234, 235, 223), (374, 375, 741, 740), (224, 236, 237, 225), (225, 237, 238, 226), (37, 38, 449, 448), (194, 212, 590, 581), (208, 207, 596, 597), (227, 239, 240, 228), (228, 240, 241, 229), (289, 288, 669, 670), (36, 37, 448, 447), (207, 206, 595, 596), (230, 242, 243, 231), (231, 243, 244, 232), (296, 278, 660, 677), (35, 36, 447, 446), (119, 118, 537, 538), (210, 192, 589, 600), (206, 205, 594, 595), (233, 249, 250, 234), (234, 250, 251, 235), (287, 286, 667, 668), (236, 252, 253, 237), (237, 253, 254, 238), (34, 35, 446, 445), (118, 98, 520, 537), (286, 285, 666, 667), (239, 257, 258, 240), (240, 258, 259, 241), (33, 34, 445, 444), (116, 117, 536, 535), (191, 209, 598, 587), (242, 260, 261, 243), (243, 261, 262, 244), (244, 262, 263, 245), (245, 263, 264, 246), (246, 264, 265, 247), (247, 265, 266, 248), (248, 266, 267, 249), (249, 267, 268, 250), (250, 268, 269, 251), (277, 295, 657, 649), (252, 270, 271, 253), (253, 271, 272, 254), (254, 272, 273, 255), (255, 273, 274, 256), (285, 284, 665, 666), (257, 275, 276, 258), (258, 276, 277, 259), (32, 33, 444, 443), (115, 116, 535, 534), (284, 283, 664, 665), (260, 278, 279, 261), (261, 279, 280, 262), (262, 280, 281, 263), (263, 281, 282, 264), (264, 282, 283, 265), (265, 283, 284, 266), (266, 284, 285, 267), (267, 285, 286, 268), (268, 286, 287, 269), (382, 365, 733, 749), (270, 288, 289, 271), (271, 289, 290, 272), (272, 290, 291, 273), (273, 291, 292, 274), (114, 115, 534, 533), (275, 293, 294, 276), (276, 294, 295, 277), (293, 275, 656, 673), (283, 282, 663, 664), (368, 369, 736, 735), (278, 296, 297, 279), (279, 297, 298, 280), (113, 114, 533, 532), (274, 292, 672, 655), (282, 281, 662, 663), (367, 368, 735, 734), (112, 113, 532, 531), (281, 280, 661, 662), (28, 29, 442, 441), (111, 112, 531, 530), (27, 28, 441, 440), (110, 111, 530, 529), (290, 306, 307, 291), (291, 307, 308, 292), (379, 362, 729, 744), (293, 309, 310, 294), (294, 310, 311, 295), (97, 110, 529, 512), (26, 27, 440, 439), (288, 270, 654, 669), (296, 314, 315, 297), (297, 315, 316, 298), (361, 378, 743, 728), (25, 26, 439, 438), (299, 317, 318, 300), (300, 318, 319, 301), (301, 319, 320, 302), (302, 320, 321, 303), (303, 321, 322, 304), (304, 322, 323, 305), (269, 287, 668, 653), (24, 25, 438, 437), (306, 324, 325, 307), (307, 325, 326, 308), (108, 107, 527, 528), (309, 327, 328, 310), (310, 328, 329, 311), (200, 182, 584, 593), (312, 330, 331, 313), (313, 331, 332, 314), (314, 332, 333, 315), (315, 333, 334, 316), (376, 359, 727, 742), (66, 381, 730, 475), (317, 335, 336, 318), (318, 336, 337, 319), (319, 337, 338, 320), (320, 338, 339, 321), (321, 339, 340, 322), (322, 340, 341, 323), (0, 24, 437, 411), (107, 106, 526, 527), (324, 342, 343, 325), (325, 343, 344, 326), (106, 93, 511, 526), (327, 345, 346, 328), (328, 346, 347, 329), (22, 23, 410, 436), (330, 348, 349, 331), (331, 349, 350, 332), (332, 350, 351, 333), (333, 351, 352, 334), (181, 199, 591, 582), (358, 374, 740, 725), (335, 353, 354, 336), (336, 354, 355, 337), (21, 22, 436, 435), (20, 21, 435, 434), (339, 356, 357, 340), (340, 357, 358, 341), (104, 105, 510, 524), (372, 356, 724, 739), (342, 359, 360, 343), (343, 360, 361, 344), (19, 20, 434, 433), (345, 362, 363, 346), (346, 363, 364, 347), (103, 104, 524, 523), (18, 19, 433, 432), (102, 103, 523, 522), (350, 365, 366, 351), (351, 366, 367, 352), (355, 371, 737, 722), (17, 18, 432, 431), (353, 369, 370, 354), (354, 370, 371, 355), (92, 101, 521, 506), (101, 102, 522, 521), (356, 372, 373, 357), (357, 373, 374, 358), (176, 194, 581, 565), (16, 17, 431, 430), (359, 376, 377, 360), (360, 377, 378, 361), (278, 260, 652, 660), (362, 379, 380, 363), (363, 380, 381, 364), (369, 353, 721, 736), (15, 16, 430, 429), (192, 174, 580, 589), (365, 382, 383, 366), (366, 383, 384, 367), (367, 384, 385, 368), (368, 385, 386, 369), (369, 386, 387, 370), (370, 387, 388, 371), (14, 15, 429, 428), (98, 89, 503, 520), (372, 389, 390, 373), (373, 390, 391, 374), (374, 391, 392, 375), (375, 392, 393, 376), (376, 393, 394, 377), (377, 394, 395, 378), (352, 367, 734, 719), (13, 14, 428, 427), (173, 191, 587, 578), (12, 13, 427, 426), (365, 350, 718, 733), (11, 12, 426, 425), (382, 396, 397, 383), (383, 397, 398, 384), (384, 398, 399, 385), (385, 399, 400, 386), (386, 400, 401, 387), (387, 401, 402, 388), (184, 185, 586, 585), (275, 257, 648, 656), (389, 403, 404, 390), (390, 404, 405, 391), (391, 405, 406, 392), (392, 406, 407, 393), (393, 407, 408, 394), (394, 408, 409, 395), (10, 11, 425, 424), (256, 274, 655, 647), (9, 10, 424, 423), (8, 9, 423, 422), (7, 8, 422, 421), (185, 167, 574, 586), (362, 345, 715, 729), (6, 7, 421, 420), (88, 97, 512, 495), (166, 184, 585, 573), (270, 252, 644, 654), (344, 361, 728, 714), (350, 349, 717, 718), (5, 6, 420, 419), (251, 269, 653, 643), (349, 348, 716, 717), (4, 5, 419, 418), (182, 164, 571, 584), (359, 342, 713, 727), (2, 4, 418, 417), (83, 2, 417, 416), (93, 84, 491, 511), (163, 181, 582, 569), (756, 414, 415, 473), (418, 490, 416, 417), (490, 510, 489, 416), (510, 525, 488, 489), (525, 539, 487, 488), (539, 549, 486, 487), (549, 565, 485, 486), (565, 581, 484, 485), (581, 590, 483, 484), (590, 601, 482, 483), (601, 618, 481, 482), (649, 657, 479, 480), (657, 674, 478, 479), (674, 691, 477, 478), (691, 703, 476, 477), (730, 746, 474, 475), (746, 756, 473, 474), (411, 437, 491, 410), (410, 491, 492, 436), (436, 492, 493, 435), (435, 493, 494, 434), (434, 494, 495, 433), (433, 495, 496, 432), (432, 496, 497, 431), (431, 497, 498, 430), (430, 498, 499, 429), (429, 499, 500, 428), (428, 500, 501, 427), (427, 501, 502, 426), (426, 502, 503, 425), (425, 503, 504, 424), (424, 504, 505, 423), (423, 505, 506, 422), (422, 506, 507, 421), (421, 507, 508, 420), (420, 508, 509, 419), (419, 509, 490, 418), (437, 438, 511, 491), (495, 512, 513, 496), (496, 513, 514, 497), (497, 514, 515, 498), (498, 515, 516, 499), (499, 516, 517, 500), (500, 517, 518, 501), (501, 518, 519, 502), (502, 519, 520, 503), (506, 521, 522, 507), (507, 522, 523, 508), (508, 523, 524, 509), (509, 524, 510, 490), (438, 439, 526, 511), (512, 529, 530, 513), (513, 530, 531, 514), (514, 531, 532, 515), (515, 532, 533, 516), (516, 533, 534, 517), (517, 534, 535, 518), (518, 535, 536, 519), (519, 536, 537, 520), (439, 440, 540, 526), (526, 540, 541, 527), (527, 541, 542, 528), (536, 543, 544, 537), (537, 544, 545, 538), (440, 441, 550, 540), (540, 550, 551, 541), (541, 551, 552, 542), (543, 559, 560, 544), (544, 560, 561, 545), (546, 562, 563, 547), (547, 563, 564, 548), (441, 442, 566, 550), (550, 566, 567, 551), (551, 567, 568, 552), (553, 569, 570, 554), (554, 570, 571, 555), (555, 571, 572, 556), (556, 572, 573, 557), (557, 573, 574, 558), (559, 575, 576, 560), (560, 576, 577, 561), (562, 578, 579, 563), (563, 579, 580, 564), (569, 582, 583, 570), (570, 583, 584, 571), (573, 585, 586, 574), (578, 587, 588, 579), (579, 588, 589, 580), (582, 591, 592, 583), (583, 592, 593, 584), (587, 598, 599, 588), (588, 599, 600, 589), (591, 605, 606, 592), (592, 606, 607, 593), (594, 611, 612, 595), (595, 612, 613, 596), (596, 613, 614, 597), (597, 614, 615, 598), (598, 615, 616, 599), (599, 616, 617, 600), (443, 444, 619, 602), (602, 619, 620, 603), (603, 620, 621, 604), (605, 622, 623, 606), (606, 623, 624, 607), (607, 624, 625, 608), (608, 625, 626, 609), (609, 626, 627, 610), (611, 628, 629, 612), (614, 630, 631, 615), (615, 631, 632, 616), (616, 632, 633, 617), (444, 445, 634, 619), (619, 634, 635, 620), (620, 635, 636, 621), (622, 637, 638, 623), (623, 638, 639, 624), (624, 639, 640, 625), (625, 640, 641, 626), (626, 641, 642, 627), (628, 643, 644, 629), (630, 645, 646, 631), (631, 646, 647, 632), (632, 647, 648, 633), (445, 446, 650, 634), (634, 650, 651, 635), (635, 651, 652, 636), (643, 653, 654, 644), (647, 655, 656, 648), (446, 447, 658, 650), (650, 658, 659, 651), (651, 659, 660, 652), (653, 668, 669, 654), (655, 672, 673, 656), (447, 448, 675, 658), (658, 675, 676, 659), (659, 676, 677, 660), (661, 678, 679, 662), (662, 679, 680, 663), (663, 680, 681, 664), (664, 681, 682, 665), (665, 682, 683, 666), (666, 683, 684, 667), (667, 684, 685, 668), (668, 685, 686, 669), (669, 686, 687, 670), (670, 687, 688, 671), (672, 689, 690, 673), (448, 449, 692, 675), (675, 692, 693, 676), (676, 693, 694, 677), (678, 695, 696, 679), (679, 696, 697, 680), (686, 698, 699, 687), (687, 699, 700, 688), (689, 701, 702, 690), (449, 450, 704, 692), (695, 705, 706, 696), (696, 706, 707, 697), (698, 711, 712, 699), (699, 712, 713, 700), (701, 714, 715, 702), (450, 451, 716, 704), (705, 719, 720, 706), (706, 720, 721, 707), (708, 722, 723, 709), (709, 723, 724, 710), (711, 725, 726, 712), (712, 726, 727, 713), (714, 728, 729, 715), (451, 452, 731, 716), (716, 731, 732, 717), (717, 732, 733, 718), (719, 734, 735, 720), (720, 735, 736, 721), (722, 737, 738, 723), (723, 738, 739, 724), (725, 740, 741, 726), (726, 741, 742, 727), (728, 743, 744, 729), (452, 453, 747, 731), (731, 747, 748, 732), (732, 748, 749, 733), (737, 750, 751, 738), (738, 751, 752, 739), (743, 753, 754, 744), (744, 754, 755, 745), (745, 755, 746, 730), (453, 412, 757, 747), (747, 757, 758, 748), (748, 758, 759, 749), (750, 765, 766, 751), (751, 766, 767, 752), (753, 773, 774, 754), (754, 774, 775, 755), (755, 775, 756, 746), (412, 413, 454, 757), (757, 454, 455, 758), (758, 455, 456, 759), (759, 456, 457, 760), (760, 457, 458, 761), (761, 458, 459, 762), (762, 459, 460, 763), (763, 460, 461, 764), (764, 461, 462, 765), (765, 462, 463, 766), (766, 463, 464, 767), (767, 464, 465, 768), (768, 465, 466, 769), (769, 466, 467, 770), (770, 467, 468, 771), (771, 468, 469, 772), (772, 469, 470, 773), (773, 470, 471, 774), (774, 471, 472, 775), (775, 472, 414, 756), (75, 76, 483, 482), (153, 136, 545, 561), (76, 77, 484, 483), (229, 241, 618, 601), (77, 78, 485, 484), (138, 155, 562, 546), (404, 403, 767, 768), (316, 334, 705, 695), (78, 79, 486, 485), (405, 404, 768, 769), (79, 80, 487, 486), (156, 140, 548, 564), (406, 405, 769, 770), (335, 317, 697, 707), (242, 230, 621, 636), (80, 81, 488, 487), (407, 406, 770, 771), (142, 158, 549, 539), (81, 82, 489, 488), (408, 407, 771, 772), (232, 244, 637, 622), (82, 83, 416, 489), (409, 408, 772, 773), (161, 143, 552, 568), (84, 85, 492, 491), (347, 68, 476, 703), (323, 341, 711, 698), (159, 160, 567, 566), (145, 163, 569, 553), (85, 86, 493, 492), (249, 233, 627, 642), (160, 161, 568, 567), (86, 87, 494, 493), (342, 324, 700, 713), (87, 88, 495, 494), (235, 251, 643, 628), (326, 344, 714, 701), (252, 236, 629, 644), (345, 327, 702, 715), (244, 245, 638, 637), (167, 150, 558, 574), (245, 246, 639, 638), (238, 254, 645, 630), (164, 165, 572, 571), (329, 347, 703, 691), (246, 247, 640, 639), (165, 166, 573, 572), (152, 169, 575, 559), (348, 330, 704, 716), (247, 248, 641, 640), (248, 249, 642, 641), (257, 239, 633, 648), (171, 153, 561, 577), (338, 337, 708, 709), (339, 338, 709, 710), (169, 170, 576, 575), (155, 173, 578, 562), (89, 90, 504, 503), (334, 352, 719, 705), (170, 171, 577, 576), (90, 91, 505, 504), (174, 156, 564, 580), (91, 92, 506, 505), (353, 335, 707, 721), (260, 242, 636, 652), (254, 255, 646, 645), (158, 176, 565, 549), (337, 355, 722, 708), (255, 256, 647, 646), (23, 0, 411, 410), (356, 339, 710, 724), (43, 1, 413, 412), (63, 3, 415, 414), (341, 358, 725, 711), (618, 777, 776, 481), (777, 649, 480, 776), (259, 277, 649, 777), (72, 73, 776, 480), (68, 67, 779, 780), (67, 66, 778, 779), (780, 779, 782, 783), (779, 778, 781, 782), (476, 68, 786, 790), (475, 474, 788, 789), (69, 477, 791, 787), (474, 65, 784, 788), (787, 791, 798, 794), (791, 790, 797, 798), (785, 789, 796, 781), (790, 786, 793, 797), (789, 788, 795, 796), (788, 784, 792, 795), (796, 795, 803, 804), (795, 792, 799, 803), (794, 798, 806, 802), (798, 797, 805, 806), (801, 805, 810, 809), (805, 797, 808, 810), (799, 800, 804, 803), (802, 806, 805, 801), (797, 793, 807, 808), (810, 808, 796, 804), (808, 807, 781, 796), (809, 810, 804, 800), (442, 811, 813, 566), (811, 812, 814, 813), (812, 443, 602, 814), (177, 159, 566, 813), (195, 177, 813, 814), (213, 195, 814, 602), (30, 31, 812, 811)])
me_plane_001.polygons.foreach_set('material_index', [0, 0, 0, 0, 0, 0, 0, 0, 0, 0, 0, 0, 0, 0, 0, 0, 0, 1, 1, 0, 0, 0, 0, 0, 0, 0, 0, 0, 0, 0, 0, 0, 0, 0, 0, 0, 0, 0, 0, 0, 0, 1, 1, 1, 1, 0, 0, 0, 0, 0, 0, 0, 0, 1, 1, 1, 0, 0, 0, 0, 0, 1, 1, 1, 1, 0, 0, 0, 0, 0, 0, 0, 0, 1, 1, 1, 1, 1, 1, 1, 0, 0, 0, 1, 1, 1, 1, 1, 1, 1, 1, 1, 0, 0, 1, 1, 1, 1, 1, 1, 0, 0, 0, 1, 1, 1, 1, 1, 1, 1, 1, 1, 0, 0, 1, 1, 0, 0, 1, 1, 0, 0, 0, 1, 1, 0, 0, 0, 0, 0, 1, 1, 0, 0, 1, 1, 0, 0, 1, 1, 0, 1, 1, 1, 1, 0, 0, 1, 1, 0, 1, 1, 1, 1, 1, 1, 0, 0, 1, 1, 0, 1, 1, 1, 1, 0, 0, 1, 1, 1, 1, 1, 1, 1, 1, 1, 0, 1, 1, 1, 1, 1, 1, 0, 0, 1, 1, 1, 1, 1, 0, 0, 0, 0, 0, 0, 1, 1, 0, 0, 0, 1, 1, 0, 0, 0, 0, 0, 1, 1, 0, 1, 1, 0, 0, 0, 1, 1, 0, 0, 0, 1, 1, 0, 0, 0, 0, 0, 1, 1, 0, 1, 1, 0, 0, 0, 1, 1, 0, 0, 0, 1, 1, 1, 1, 1, 1, 1, 1, 1, 0, 1, 1, 1, 1, 0, 1, 1, 0, 0, 0, 1, 1, 1, 1, 1, 1, 1, 1, 1, 0, 1, 1, 1, 1, 0, 1, 1, 0, 0, 0, 1, 1, 0, 0, 0, 0, 0, 0, 0, 0, 0, 0, 1, 1, 0, 1, 1, 0, 0, 0, 1, 1, 0, 0, 1, 1, 1, 1, 1, 1, 0, 0, 1, 1, 0, 1, 1, 0, 1, 1, 1, 1, 0, 0, 1, 1, 1, 1, 1, 1, 0, 0, 1, 1, 0, 1, 1, 0, 1, 1, 1, 1, 0, 0, 1, 1, 0, 0, 1, 1, 0, 0, 1, 1, 0, 1, 1, 0, 0, 0, 1, 1, 0, 0, 1, 1, 0, 0, 1, 1, 0, 0, 1, 1, 0, 1, 1, 0, 0, 0, 1, 1, 1, 1, 1, 1, 0, 0, 1, 1, 1, 1, 1, 1, 0, 0, 0, 0, 0, 0, 1, 1, 1, 1, 1, 1, 0, 0, 1, 1, 1, 1, 1, 1, 0, 0, 0, 0, 0, 0, 0, 0, 0, 0, 0, 0, 0, 0, 0, 0, 0, 0, 0, 0, 0, 0, 0, 0, 0, 0, 0, 0, 0, 0, 0, 0, 0, 0, 0, 0, 0, 0, 0, 0, 0, 0, 0, 0, 0, 0, 0, 0, 0, 0, 0, 0, 0, 0, 0, 0, 0, 0, 0, 0, 0, 0, 0, 0, 0, 0, 0, 0, 0, 0, 0, 0, 0, 0, 0, 0, 0, 0, 0, 0, 0, 0, 0, 0, 0, 0, 0, 0, 0, 0, 0, 0, 0, 0, 0, 0, 0, 0, 0, 0, 0, 0, 0, 0, 0, 0, 0, 0, 0, 0, 0, 0, 0, 0, 0, 0, 0, 0, 0, 0, 0, 0, 0, 0, 0, 0, 0, 0, 0, 0, 0, 0, 0, 0, 0, 0, 0, 0, 0, 0, 0, 0, 0, 0, 0, 0, 0, 0, 0, 0, 0, 0, 0, 0, 0, 0, 0, 0, 0, 0, 0, 0, 0, 0, 0, 0, 0, 0, 0, 0, 0, 0, 0, 0, 0, 0, 0, 0, 0, 0, 0, 0, 0, 0, 0, 0, 0, 0, 0, 0, 0, 0, 0, 0, 0, 0, 0, 0, 0, 0, 0, 0, 0, 0, 0, 0, 0, 0, 0, 0, 0, 0, 0, 0, 0, 0, 0, 0, 0, 0, 0, 0, 0, 0, 0, 0, 0, 0, 0, 0, 0, 0, 0, 0, 0, 0, 0, 0, 0, 0, 0, 0, 0, 0, 0, 0, 0, 0, 0, 0, 0, 0, 0, 0, 0, 0, 0, 0, 0, 0, 0, 0, 0, 0, 0, 0, 0, 0, 0, 0, 0, 0, 0, 0, 0, 0, 0, 0, 0, 0, 0, 0, 0, 0, 0, 0, 0, 0, 0, 0, 0, 0, 0, 0, 0, 0, 0, 0, 0, 0, 0, 0, 0, 0, 0, 0, 0, 0, 0, 0, 0, 0, 0, 0, 0, 0, 0, 1, 1, 1, 1, 0, 0, 0, 0, 0, 0, 0, 0, 0, 0, 0, 0, 0, 0, 0, 0, 0, 0, 0, 0, 0, 0, 0, 0, 0, 0, 0, 0, 0])
_uv = me_plane_001.uv_layers.new(name='UVMap')
_uv.uv.foreach_set('vector', [0.4762, 0.5, 0.4286, 0.5, 0.4286, 0.6362, 0.4762, 0.6362, 0.4286, 0.5, 0.381, 0.5, 0.381, 0.6362, 0.4286, 0.6362, 0.4762, 0.5, 0.4286, 0.5, 0.4286, 0.6362, 0.4762, 0.6362, 0.7619, 0.5, 0.7143, 0.5, 0.7143, 0.6362, 0.7619, 0.6362, 0.381, 0.5, 0.3333, 0.5, 0.3333, 0.6362, 0.381, 0.6362, 0.1905, 0.5, 0.2381, 0.5, 0.2381, 0.6362, 0.1905, 0.6362, 0.4762, 0.5, 0.4286, 0.5, 0.4286, 0.6362, 0.4762, 0.6362, 0.6667, 0.5, 0.7143, 0.5, 0.7143, 0.6362, 0.6667, 0.6362, 0.3333, 0.5, 0.2857, 0.5, 0.2857, 0.6362, 0.3333, 0.6362, 0.4286, 0.5, 0.381, 0.5, 0.381, 0.6362, 0.4286, 0.6362, 0.4286, 0.5, 0.4762, 0.5, 0.4762, 0.6362, 0.4286, 0.6362, 0.5238, 0.5, 0.4762, 0.5, 0.4762, 0.6362, 0.5238, 0.6376, 0.4762, 0.5, 0.5238, 0.5, 0.5238, 0.6376, 0.4762, 0.6362, 0.2857, 0.5, 0.2381, 0.5, 0.2381, 0.6362, 0.2857, 0.6362, 0.619, 0.5, 0.5714, 0.5, 0.5714, 0.6362, 0.619, 0.6362, 0.381, 0.5, 0.3333, 0.5, 0.3333, 0.6362, 0.381, 0.6362, 0.7143, 0.5, 0.6667, 0.5, 0.6667, 0.6362, 0.7143, 0.6362, 0.7619, 0.9524, 0.8095, 0.9524, 0.8095, 1.0, 0.7619, 1.0, 0.8095, 0.9524, 0.8571, 0.9524, 0.8571, 1.0, 0.8095, 1.0, 0.2381, 0.5, 0.1905, 0.5, 0.1905, 0.6362, 0.2381, 0.6362, 0.6667, 0.5, 0.619, 0.5, 0.619, 0.6362, 0.6667, 0.6362, 0.3333, 0.5, 0.2857, 0.5, 0.2857, 0.6362, 0.3333, 0.6362, 0.4762, 0.5, 0.4286, 0.5, 0.4286, 0.6362, 0.4762, 0.6362, 0.6667, 0.5, 0.7143, 0.5, 0.7143, 0.6362, 0.6667, 0.6362, 0.1905, 0.5, 0.1429, 0.5, 0.1429, 0.6362, 0.1905, 0.6362, 0.7143, 0.5, 0.6667, 0.5, 0.6667, 0.6362, 0.7143, 0.6362, 0.2857, 0.5, 0.2381, 0.5, 0.2381, 0.6362, 0.2857, 0.6362, 0.4286, 0.5, 0.4762, 0.5, 0.4762, 0.6362, 0.4286, 0.6362, 0.6393, 1.0, 0.6702, 1.0, 0.6702, 1.0, 0.6393, 1.0, 0.7143, 0.5, 0.6667, 0.5, 0.6667, 0.6362, 0.7143, 0.6362, 0.09524, 0.5, 0.1429, 0.5, 0.1429, 0.6362, 0.09524, 0.6362, 0.4762, 0.5, 0.4286, 0.5, 0.4286, 0.6362, 0.4762, 0.6362, 0.04762, 0.5, 0.09524, 0.5, 0.09524, 0.6362, 0.04762, 0.6362, 0.6667, 0.5, 0.7143, 0.5, 0.7143, 0.6362, 0.6667, 0.6362, 0.9048, 0.5, 0.9524, 0.5, 0.9524, 0.6362, 0.9048, 0.6362, 0.0, 0.5, 0.0, 0.6362, 0.04875, 0.6362, 0.04875, 0.5, 0.9524, 0.5, 0.9048, 0.5, 0.9048, 0.6362, 0.9524, 0.6362, 0.2381, 0.5, 0.1905, 0.5, 0.1905, 0.6362, 0.2381, 0.6362, 0.0, 0.5, -0.04762, 0.5, -0.04762, 0.6362, 0.0, 0.6362, 0.9048, 0.5, 0.9524, 0.5, 0.9524, 0.6362, 0.9048, 0.6362, 0.4286, 0.5, 0.4762, 0.5, 0.4762, 0.6362, 0.4286, 0.6362, 0.04762, 0.04762, 0.09524, 0.04762, 0.09524, 0.09524, 0.04762, 0.09524, 0.04762, 0.09524, 0.09524, 0.09524, 0.09524, 0.1429, 0.04762, 0.1429, 0.04762, 0.1429, 0.09524, 0.1429, 0.09524, 0.1905, 0.04762, 0.1905, 0.04762, 0.1905, 0.09524, 0.1905, 0.09524, 0.2381, 0.04762, 0.2381, 0.8571, 0.5, 0.9048, 0.5, 0.9048, 0.6362, 0.8571, 0.6362, 0.1429, 0.5, 0.1905, 0.5, 0.1905, 0.6362, 0.1429, 0.6362, 0.8095, 0.5, 0.8571, 0.5, 0.8571, 0.6362, 0.8095, 0.6362, 0.8571, 0.5, 0.8095, 0.5, 0.8095, 0.6362, 0.8571, 0.6362, 0.4762, 0.5, 0.4286, 0.5, 0.4286, 0.6362, 0.4762, 0.6362, 0.7143, 0.5, 0.6667, 0.5, 0.6667, 0.6362, 0.7143, 0.6362, 0.9524, 0.5, 0.9048, 0.5, 0.9048, 0.6362, 0.9524, 0.6362, 0.7619, 0.5, 0.8095, 0.5, 0.8095, 0.6362, 0.7619, 0.6362, 0.04762, 0.619, 0.09524, 0.619, 0.09524, 0.6667, 0.04762, 0.6667, 0.04762, 0.6667, 0.09524, 0.6667, 0.09524, 0.7143, 0.04762, 0.7143, 0.04762, 0.7143, 0.09524, 0.7143, 0.09524, 0.7619, 0.04762, 0.7619, 0.8095, 0.5, 0.7619, 0.5, 0.7619, 0.6362, 0.8095, 0.6362, 0.7143, 0.5, 0.7619, 0.5, 0.7619, 0.6362, 0.7143, 0.6362, 0.6667, 0.5, 0.7143, 0.5, 0.7143, 0.6362, 0.6667, 0.6362, 0.6667, 0.5, 0.7143, 0.5, 0.7143, 0.6362, 0.6667, 0.6362, 0.9048, 0.5, 0.9524, 0.5, 0.9524, 0.6362, 0.9048, 0.6362, 0.09524, 0.04762, 0.1429, 0.04762, 0.1429, 0.09524, 0.09524, 0.09524, 0.09524, 0.09524, 0.1429, 0.09524, 0.1429, 0.1429, 0.09524, 0.1429, 0.09524, 0.1429, 0.1429, 0.1429, 0.1429, 0.1905, 0.09524, 0.1905, 0.09524, 0.1905, 0.1429, 0.1905, 0.1429, 0.2381, 0.09524, 0.2381, 0.6667, 0.5, 0.7143, 0.5, 0.7143, 0.6362, 0.6667, 0.6362, 0.381, 0.5, 0.4286, 0.5, 0.4286, 0.6362, 0.381, 0.6362, 0.619, 0.5, 0.6667, 0.5, 0.6667, 0.6362, 0.619, 0.6362, 0.5714, 0.5, 0.619, 0.5, 0.619, 0.6362, 0.5714, 0.6362, 0.619, 0.5, 0.6667, 0.5, 0.6667, 0.6362, 0.619, 0.6362, 0.7143, 0.5, 0.6667, 0.5, 0.6667, 0.6362, 0.7143, 0.6362, 0.5238, 0.5, 0.5714, 0.5, 0.5714, 0.6362, 0.5238, 0.6362, 0.5714, 0.5, 0.619, 0.5, 0.619, 0.6362, 0.5714, 0.6362, 0.09524, 0.619, 0.1429, 0.619, 0.1429, 0.6667, 0.09524, 0.6667, 0.09524, 0.6667, 0.1429, 0.6667, 0.1429, 0.7143, 0.09524, 0.7143, 0.09524, 0.7143, 0.1429, 0.7143, 0.1429, 0.7619, 0.09524, 0.7619, 0.09524, 0.7619, 0.1429, 0.7619, 0.1429, 0.8095, 0.09524, 0.8095, 0.09524, 0.8095, 0.1429, 0.8095, 0.1429, 0.8571, 0.09524, 0.8571, 0.09524, 0.8571, 0.1429, 0.8571, 0.1429, 0.9048, 0.09524, 0.9048, 0.09524, 0.9048, 0.1429, 0.9048, 0.1429, 0.9524, 0.09524, 0.9524, 0.1905, 0.5, 0.1429, 0.5, 0.1429, 0.6362, 0.1905, 0.6362, 0.4286, 0.5, 0.381, 0.5, 0.381, 0.6362, 0.4286, 0.6362, 0.4762, 0.5, 0.5238, 0.5, 0.5238, 0.6362, 0.4762, 0.6362, 0.1429, 0.1429, 0.1905, 0.1429, 0.1905, 0.1905, 0.1429, 0.1905, 0.1429, 0.1905, 0.1905, 0.1905, 0.1905, 0.2381, 0.1429, 0.2381, 0.1429, 0.2381, 0.1905, 0.2381, 0.1905, 0.2857, 0.1429, 0.2857, 0.1429, 0.2857, 0.1905, 0.2857, 0.1905, 0.3333, 0.1429, 0.3333, 0.1429, 0.3333, 0.1905, 0.3333, 0.1905, 0.381, 0.1429, 0.381, 0.1429, 0.381, 0.1905, 0.381, 0.1905, 0.4286, 0.1429, 0.4286, 0.1429, 0.4286, 0.1905, 0.4286, 0.1905, 0.4762, 0.1429, 0.4762, 0.1429, 0.4762, 0.1905, 0.4762, 0.1905, 0.5238, 0.1429, 0.5238, 0.1429, 0.5238, 0.1905, 0.5238, 0.1905, 0.5714, 0.1429, 0.5714, 0.5238, 0.5, 0.5714, 0.5, 0.5714, 0.6362, 0.5238, 0.6362, 0.4286, 0.5, 0.4762, 0.5, 0.4762, 0.6362, 0.4286, 0.6362, 0.1429, 0.6667, 0.1905, 0.6667, 0.1905, 0.7143, 0.1429, 0.7143, 0.1429, 0.7143, 0.1905, 0.7143, 0.1905, 0.7619, 0.1429, 0.7619, 0.1429, 0.7619, 0.1905, 0.7619, 0.1905, 0.8095, 0.1429, 0.8095, 0.1429, 0.8095, 0.1905, 0.8095, 0.1905, 0.8571, 0.1429, 0.8571, 0.1429, 0.8571, 0.1905, 0.8571, 0.1905, 0.9048, 0.1429, 0.9048, 0.1429, 0.9048, 0.1905, 0.9048, 0.1905, 0.9524, 0.1429, 0.9524, 0.4762, 0.5, 0.5238, 0.5, 0.5238, 0.6362, 0.4762, 0.6362, 0.1429, 0.5, 0.1905, 0.5, 0.1905, 0.6362, 0.1429, 0.6362, 0.4762, 0.5, 0.4286, 0.5, 0.4286, 0.6362, 0.4762, 0.6362, 0.1905, 0.1429, 0.2381, 0.1429, 0.2381, 0.1905, 0.1905, 0.1905, 0.1905, 0.1905, 0.2381, 0.1905, 0.2381, 0.2381, 0.1905, 0.2381, 0.1905, 0.2381, 0.2381, 0.2381, 0.2381, 0.2857, 0.1905, 0.2857, 0.1905, 0.2857, 0.2381, 0.2857, 0.2381, 0.3333, 0.1905, 0.3333, 0.1905, 0.3333, 0.2381, 0.3333, 0.2381, 0.381, 0.1905, 0.381, 0.1905, 0.381, 0.2381, 0.381, 0.2381, 0.4286, 0.1905, 0.4286, 0.1905, 0.4286, 0.2381, 0.4286, 0.2381, 0.4762, 0.1905, 0.4762, 0.1905, 0.4762, 0.2381, 0.4762, 0.2381, 0.5238, 0.1905, 0.5238, 0.1905, 0.5238, 0.2381, 0.5238, 0.2381, 0.5714, 0.1905, 0.5714, 0.619, 0.5, 0.6667, 0.5, 0.6667, 0.6362, 0.619, 0.6362, 0.381, 0.5, 0.4286, 0.5, 0.4286, 0.6362, 0.381, 0.6362, 0.1905, 0.6667, 0.2381, 0.6667, 0.2381, 0.7143, 0.1905, 0.7143, 0.1905, 0.7143, 0.2381, 0.7143, 0.2381, 0.7619, 0.1905, 0.7619, 0.4286, 0.5, 0.4762, 0.5, 0.4762, 0.6362, 0.4286, 0.6362, 0.4286, 0.5, 0.381, 0.5, 0.381, 0.6362, 0.4286, 0.6362, 0.1905, 0.8571, 0.2381, 0.8571, 0.2381, 0.9048, 0.1905, 0.9048, 0.1905, 0.9048, 0.2381, 0.9048, 0.2381, 0.9524, 0.1905, 0.9524, 0.3333, 0.5, 0.381, 0.5, 0.381, 0.6362, 0.3333, 0.6362, 0.9524, 0.5, 0.9048, 0.5, 0.9048, 0.6362, 0.9524, 0.6362, 0.381, 0.5, 0.4286, 0.5, 0.4286, 0.6362, 0.381, 0.6362, 0.2381, 0.1429, 0.2857, 0.1429, 0.2857, 0.1905, 0.2381, 0.1905, 0.2381, 0.1905, 0.2857, 0.1905, 0.2857, 0.2381, 0.2381, 0.2381, 0.381, 0.5, 0.3333, 0.5, 0.3333, 0.6362, 0.381, 0.6362, 0.6667, 0.5, 0.619, 0.5, 0.619, 0.6362, 0.6667, 0.6362, 0.3333, 0.5, 0.381, 0.5, 0.381, 0.6362, 0.3333, 0.6362, 0.619, 0.5, 0.6667, 0.5, 0.6667, 0.6362, 0.619, 0.6362, 0.2857, 0.5, 0.3333, 0.5, 0.3333, 0.6362, 0.2857, 0.6362, 0.2381, 0.4762, 0.2857, 0.4762, 0.2857, 0.5238, 0.2381, 0.5238, 0.2381, 0.5238, 0.2857, 0.5238, 0.2857, 0.5714, 0.2381, 0.5714, 0.381, 0.5, 0.4286, 0.5, 0.4286, 0.6362, 0.381, 0.6362, 0.2381, 0.5, 0.2857, 0.5, 0.2857, 0.6362, 0.2381, 0.6362, 0.2381, 0.6667, 0.2857, 0.6667, 0.2857, 0.7143, 0.2381, 0.7143, 0.2381, 0.7143, 0.2857, 0.7143, 0.2857, 0.7619, 0.2381, 0.7619, 0.6667, 0.5, 0.619, 0.5, 0.619, 0.6362, 0.6667, 0.6362, 0.1905, 0.5, 0.2381, 0.5, 0.2381, 0.6362, 0.1905, 0.6362, 0.2381, 0.8571, 0.2857, 0.8571, 0.2857, 0.9048, 0.2381, 0.9048, 0.2381, 0.9048, 0.2857, 0.9048, 0.2857, 0.9524, 0.2381, 0.9524, 0.2857, 0.5, 0.3333, 0.5, 0.3333, 0.6361, 0.2857, 0.6362, 0.2857, 0.04762, 0.3333, 0.04762, 0.3333, 0.09524, 0.2857, 0.09524, 0.2857, 0.09524, 0.3333, 0.09524, 0.3333, 0.1429, 0.2857, 0.1429, 0.2857, 0.1429, 0.3333, 0.1429, 0.3333, 0.1905, 0.2857, 0.1905, 0.2857, 0.1905, 0.3333, 0.1905, 0.3333, 0.2381, 0.2857, 0.2381, 0.1429, 0.5, 0.1905, 0.5, 0.1905, 0.6362, 0.1429, 0.6362, 0.1429, 0.5, 0.09524, 0.5, 0.09524, 0.6362, 0.1429, 0.6362, 0.2857, 0.3333, 0.3333, 0.3333, 0.3333, 0.381, 0.2857, 0.381, 0.2857, 0.381, 0.3333, 0.381, 0.3333, 0.4286, 0.2857, 0.4286, 0.8571, 0.5, 0.9048, 0.5, 0.9048, 0.6362, 0.8571, 0.6362, 0.2857, 0.4762, 0.3333, 0.4762, 0.3333, 0.5238, 0.2857, 0.5238, 0.2857, 0.5238, 0.3333, 0.5238, 0.3333, 0.5714, 0.2857, 0.5714, 0.2857, 0.5714, 0.3333, 0.5714, 0.3333, 0.619, 0.2857, 0.619, 0.2857, 0.619, 0.3333, 0.619, 0.3333, 0.6667, 0.2857, 0.6667, 0.2857, 0.6667, 0.3333, 0.6667, 0.3333, 0.7143, 0.2857, 0.7143, 0.2857, 0.7143, 0.3333, 0.7143, 0.3333, 0.7619, 0.2857, 0.7619, 0.09524, 0.5, 0.1429, 0.5, 0.1429, 0.6362, 0.09524, 0.6362, 0.09524, 0.5, 0.04762, 0.5, 0.04762, 0.6362, 0.09524, 0.6362, 0.2857, 0.8571, 0.3333, 0.8571, 0.3333, 0.9048, 0.2857, 0.9048, 0.2857, 0.9048, 0.3333, 0.9048, 0.3333, 0.9524, 0.2857, 0.9524, 0.381, 0.5, 0.4286, 0.5, 0.4286, 0.6362, 0.381, 0.6361, 0.3333, 0.04762, 0.381, 0.04762, 0.381, 0.09524, 0.3333, 0.09524, 0.3333, 0.09524, 0.381, 0.09524, 0.381, 0.1429, 0.3333, 0.1429, 0.3333, 0.1429, 0.381, 0.1429, 0.381, 0.1905, 0.3333, 0.1905, 0.3333, 0.1905, 0.381, 0.1905, 0.381, 0.2381, 0.3333, 0.2381, 0.04762, 0.5, 0.09524, 0.5, 0.09524, 0.6362, 0.04762, 0.6362, 0.1905, 0.5, 0.1429, 0.5, 0.1429, 0.6362, 0.1905, 0.6362, 0.3333, 0.3333, 0.381, 0.3333, 0.381, 0.381, 0.3333, 0.381, 0.3333, 0.381, 0.381, 0.381, 0.381, 0.4286, 0.3333, 0.4286, 0.3333, 0.4286, 0.381, 0.4286, 0.381, 0.4762, 0.3333, 0.4762, 0.3333, 0.4762, 0.381, 0.4762, 0.381, 0.5238, 0.3333, 0.5238, 0.3333, 0.5238, 0.381, 0.5238, 0.381, 0.5714, 0.3333, 0.5714, 0.3333, 0.5714, 0.381, 0.5714, 0.381, 0.619, 0.3333, 0.619, 0.3333, 0.619, 0.381, 0.619, 0.381, 0.6667, 0.3333, 0.6667, 0.3333, 0.6667, 0.381, 0.6667, 0.381, 0.7143, 0.3333, 0.7143, 0.3333, 0.7143, 0.381, 0.7143, 0.381, 0.7619, 0.3333, 0.7619, 0.4286, 0.5, 0.381, 0.5, 0.381, 0.6362, 0.4286, 0.6362, 0.3333, 0.8571, 0.381, 0.8571, 0.381, 0.9048, 0.3333, 0.9048, 0.3333, 0.9048, 0.381, 0.9048, 0.381, 0.9524, 0.3333, 0.9524, 0.381, 0.04762, 0.4286, 0.04762, 0.4286, 0.09524, 0.381, 0.09524, 0.381, 0.09524, 0.4286, 0.09524, 0.4286, 0.1429, 0.381, 0.1429, 0.381, 0.1429, 0.4286, 0.1429, 0.4286, 0.1905, 0.381, 0.1905, 0.381, 0.1905, 0.4286, 0.1905, 0.4286, 0.2381, 0.381, 0.2381, 0.9524, 0.5, 0.9048, 0.5, 0.9048, 0.6362, 0.9524, 0.6362, 0.0, 0.5, 0.04762, 0.5, 0.04762, 0.6362, 0.0, 0.6362, 0.381, 0.3333, 0.4286, 0.3333, 0.4286, 0.381, 0.381, 0.381, 0.381, 0.381, 0.4286, 0.381, 0.4286, 0.4286, 0.381, 0.4286, 0.381, 0.4286, 0.4286, 0.4286, 0.4286, 0.4762, 0.381, 0.4762, 0.381, 0.4762, 0.4286, 0.4762, 0.4286, 0.5238, 0.381, 0.5238, 0.381, 0.5238, 0.4286, 0.5238, 0.4286, 0.5714, 0.381, 0.5714, 0.9048, 0.5, 0.8571, 0.5, 0.8571, 0.6362, 0.9048, 0.6362, 0.9048, 0.5, 0.9524, 0.5, 0.9524, 0.6362, 0.9048, 0.6362, 0.381, 0.5, 0.4286, 0.5, 0.4286, 0.6362, 0.381, 0.6362, 0.8571, 0.5, 0.9048, 0.5, 0.9048, 0.6362, 0.8571, 0.6362, 0.09524, 0.5, 0.1429, 0.5, 0.1429, 0.6362, 0.09524, 0.6362, 0.8095, 0.5, 0.8571, 0.5, 0.8571, 0.6362, 0.8095, 0.6362, 0.381, 0.8571, 0.4286, 0.8571, 0.4286, 0.9048, 0.381, 0.9048, 0.381, 0.9048, 0.4286, 0.9048, 0.4286, 0.9524, 0.381, 0.9524, 0.9048, 0.5, 0.8571, 0.5, 0.8571, 0.6362, 0.9048, 0.6362, 0.7619, 0.5, 0.8095, 0.5, 0.8095, 0.6362, 0.7619, 0.6362, 0.6667, 0.5, 0.7143, 0.5, 0.7143, 0.6362, 0.6667, 0.6362, 0.4286, 0.1429, 0.4762, 0.1429, 0.4762, 0.1905, 0.4286, 0.1905, 0.4286, 0.1905, 0.4762, 0.1905, 0.4762, 0.2381, 0.4286, 0.2381, 0.7143, 0.5, 0.7619, 0.5, 0.7619, 0.6362, 0.7143, 0.6362, 0.7619, 0.5, 0.7143, 0.5, 0.7143, 0.6362, 0.7619, 0.6362, 0.619, 0.5, 0.6667, 0.5, 0.6667, 0.6362, 0.619, 0.6362, 0.7143, 0.5, 0.6667, 0.5, 0.6667, 0.6362, 0.7143, 0.6362, 0.8571, 0.5, 0.9048, 0.5, 0.9048, 0.6362, 0.8571, 0.6362, 0.4286, 0.4762, 0.4762, 0.4762, 0.4762, 0.5238, 0.4286, 0.5238, 0.4286, 0.5238, 0.4762, 0.5238, 0.4762, 0.5714, 0.4286, 0.5714, 0.619, 0.5, 0.6667, 0.5, 0.6667, 0.6362, 0.619, 0.6362, 0.4286, 0.619, 0.4762, 0.619, 0.4762, 0.6667, 0.4286, 0.6667, 0.4286, 0.6667, 0.4762, 0.6667, 0.4762, 0.7143, 0.4286, 0.7143, 0.6667, 0.5, 0.7143, 0.5, 0.7143, 0.6362, 0.6667, 0.6362, 0.3333, 0.5, 0.381, 0.5, 0.381, 0.6362, 0.3333, 0.6362, 0.7143, 0.5, 0.6667, 0.5, 0.6667, 0.6362, 0.7143, 0.6362, 0.4286, 0.8571, 0.4762, 0.8571, 0.4762, 0.9048, 0.4286, 0.9048, 0.4286, 0.9048, 0.4762, 0.9048, 0.4762, 0.9524, 0.4286, 0.9524, 0.6667, 0.5, 0.619, 0.5, 0.619, 0.6362, 0.6667, 0.6362, 0.619, 0.5, 0.6667, 0.5, 0.6667, 0.6362, 0.619, 0.6362, 0.6667, 0.5, 0.619, 0.5, 0.619, 0.6362, 0.6667, 0.6362, 0.4762, 0.1429, 0.5238, 0.1429, 0.5238, 0.1905, 0.4762, 0.1905, 0.4762, 0.1905, 0.5238, 0.1905, 0.5238, 0.2381, 0.4762, 0.2381, 0.6667, 0.5, 0.619, 0.5, 0.619, 0.6362, 0.6667, 0.6362, 0.5714, 0.5, 0.619, 0.5, 0.619, 0.6362, 0.5714, 0.6362, 0.6667, 0.5, 0.619, 0.5, 0.619, 0.6362, 0.6667, 0.6362, 0.381, 0.5, 0.3333, 0.5, 0.3333, 0.6362, 0.381, 0.6362, 0.619, 0.5, 0.5714, 0.5, 0.5714, 0.6362, 0.619, 0.6362, 0.4762, 0.4762, 0.5238, 0.4762, 0.5238, 0.5238, 0.4762, 0.5238, 0.4762, 0.5238, 0.5238, 0.5238, 0.5238, 0.5714, 0.4762, 0.5714, 0.5714, 0.5, 0.5238, 0.5, 0.5238, 0.6362, 0.5714, 0.6362, 0.4762, 0.619, 0.5238, 0.619, 0.5238, 0.6667, 0.4762, 0.6667, 0.4762, 0.6667, 0.5238, 0.6667, 0.5238, 0.7143, 0.4762, 0.7143, 0.5238, 0.5, 0.5714, 0.5, 0.5714, 0.6362, 0.5238, 0.6362, 0.1429, 0.5, 0.09524, 0.5, 0.09524, 0.6362, 0.1429, 0.6362, 0.5238, 0.5, 0.4762, 0.5, 0.4762, 0.6362, 0.5238, 0.6362, 0.4762, 0.8571, 0.5238, 0.8571, 0.5238, 0.9048, 0.4762, 0.9048, 0.4762, 0.9048, 0.5238, 0.9048, 0.5238, 0.9524, 0.4762, 0.9524, 0.4762, 0.5, 0.5238, 0.5, 0.5238, 0.6362, 0.4762, 0.6362, 0.5238, 0.5, 0.5714, 0.5, 0.5714, 0.6362, 0.5238, 0.6362, 0.3333, 0.5, 0.381, 0.5, 0.381, 0.6362, 0.3333, 0.6362, 0.5238, 0.1429, 0.5714, 0.1429, 0.5714, 0.1905, 0.5238, 0.1905, 0.5238, 0.1905, 0.5714, 0.1905, 0.5714, 0.2381, 0.5238, 0.2381, 0.5238, 0.2381, 0.5714, 0.2381, 0.5714, 0.2857, 0.5238, 0.2857, 0.5238, 0.2857, 0.5714, 0.2857, 0.5714, 0.3333, 0.5238, 0.3333, 0.5238, 0.3333, 0.5714, 0.3333, 0.5714, 0.381, 0.5238, 0.381, 0.5238, 0.381, 0.5714, 0.381, 0.5714, 0.4286, 0.5238, 0.4286, 0.5238, 0.4286, 0.5714, 0.4286, 0.5714, 0.4762, 0.5238, 0.4762, 0.5238, 0.4762, 0.5714, 0.4762, 0.5714, 0.5238, 0.5238, 0.5238, 0.5238, 0.5238, 0.5714, 0.5238, 0.5714, 0.5714, 0.5238, 0.5714, 0.5714, 0.5, 0.619, 0.5, 0.619, 0.6362, 0.5714, 0.6362, 0.5238, 0.619, 0.5714, 0.619, 0.5714, 0.6667, 0.5238, 0.6667, 0.5238, 0.6667, 0.5714, 0.6667, 0.5714, 0.7143, 0.5238, 0.7143, 0.5238, 0.7143, 0.5714, 0.7143, 0.5714, 0.7619, 0.5238, 0.7619, 0.5238, 0.7619, 0.5714, 0.7619, 0.5714, 0.8095, 0.5238, 0.8095, 0.4762, 0.5, 0.4286, 0.5, 0.4286, 0.6362, 0.4762, 0.6362, 0.5238, 0.8571, 0.5714, 0.8571, 0.5714, 0.9048, 0.5238, 0.9048, 0.5238, 0.9048, 0.5714, 0.9048, 0.5714, 0.9524, 0.5238, 0.9524, 0.4286, 0.5, 0.4762, 0.5, 0.4762, 0.6362, 0.4286, 0.6362, 0.4762, 0.5, 0.5238, 0.5, 0.5238, 0.6362, 0.4762, 0.6362, 0.4286, 0.5, 0.381, 0.5, 0.381, 0.6362, 0.4286, 0.6362, 0.5714, 0.1429, 0.619, 0.1429, 0.619, 0.1905, 0.5714, 0.1905, 0.5714, 0.1905, 0.619, 0.1905, 0.619, 0.2381, 0.5714, 0.2381, 0.5714, 0.2381, 0.619, 0.2381, 0.619, 0.2857, 0.5714, 0.2857, 0.5714, 0.2857, 0.619, 0.2857, 0.619, 0.3333, 0.5714, 0.3333, 0.5714, 0.3333, 0.619, 0.3333, 0.619, 0.381, 0.5714, 0.381, 0.5714, 0.381, 0.619, 0.381, 0.619, 0.4286, 0.5714, 0.4286, 0.5714, 0.4286, 0.619, 0.4286, 0.619, 0.4762, 0.5714, 0.4762, 0.5714, 0.4762, 0.619, 0.4762, 0.619, 0.5238, 0.5714, 0.5238, 0.5714, 0.5238, 0.619, 0.5238, 0.619, 0.5714, 0.5714, 0.5714, 0.9048, 0.5, 0.8571, 0.5, 0.8571, 0.6362, 0.9048, 0.6362, 0.5714, 0.619, 0.619, 0.619, 0.619, 0.6667, 0.5714, 0.6667, 0.5714, 0.6667, 0.619, 0.6667, 0.619, 0.7143, 0.5714, 0.7143, 0.5714, 0.7143, 0.619, 0.7143, 0.619, 0.7619, 0.5714, 0.7619, 0.5714, 0.7619, 0.619, 0.7619, 0.619, 0.8095, 0.5714, 0.8095, 0.4286, 0.5, 0.4762, 0.5, 0.4762, 0.6362, 0.4286, 0.6362, 0.5714, 0.8571, 0.619, 0.8571, 0.619, 0.9048, 0.5714, 0.9048, 0.5714, 0.9048, 0.619, 0.9048, 0.619, 0.9524, 0.5714, 0.9524, 0.619, 0.5, 0.5714, 0.5, 0.5714, 0.6362, 0.619, 0.6362, 0.381, 0.5, 0.3333, 0.5, 0.3333, 0.6362, 0.381, 0.6362, 0.2857, 0.5, 0.3333, 0.5, 0.3333, 0.6362, 0.2857, 0.6362, 0.619, 0.1429, 0.6667, 0.1429, 0.6667, 0.1905, 0.619, 0.1905, 0.619, 0.1905, 0.6667, 0.1905, 0.6667, 0.2381, 0.619, 0.2381, 0.381, 0.5, 0.4286, 0.5, 0.4286, 0.6362, 0.381, 0.6362, 0.5714, 0.5, 0.619, 0.5, 0.619, 0.6362, 0.5714, 0.6362, 0.3333, 0.5, 0.2857, 0.5, 0.2857, 0.6362, 0.3333, 0.6362, 0.2381, 0.5, 0.2857, 0.5, 0.2857, 0.6362, 0.2381, 0.6362, 0.3333, 0.5, 0.381, 0.5, 0.381, 0.6362, 0.3333, 0.6362, 0.2857, 0.5, 0.2381, 0.5, 0.2381, 0.6362, 0.2857, 0.6362, 0.2381, 0.5, 0.2857, 0.5, 0.2857, 0.6362, 0.2381, 0.6362, 0.2857, 0.5, 0.3333, 0.5, 0.3333, 0.6362, 0.2857, 0.6362, 0.1905, 0.5, 0.2381, 0.5, 0.2381, 0.6362, 0.1905, 0.6362, 0.2381, 0.5, 0.2857, 0.5, 0.2857, 0.6362, 0.2381, 0.6362, 0.619, 0.7143, 0.6667, 0.7143, 0.6667, 0.7619, 0.619, 0.7619, 0.619, 0.7619, 0.6667, 0.7619, 0.6667, 0.8095, 0.619, 0.8095, 0.8571, 0.5, 0.8095, 0.5, 0.8095, 0.6362, 0.8571, 0.6362, 0.619, 0.8571, 0.6667, 0.8571, 0.6667, 0.9048, 0.619, 0.9048, 0.619, 0.9048, 0.6667, 0.9048, 0.6667, 0.9524, 0.619, 0.9524, 0.09524, 0.5, 0.1429, 0.5, 0.1429, 0.6362, 0.09524, 0.6362, 0.1429, 0.5, 0.1905, 0.5, 0.1905, 0.6362, 0.1429, 0.6362, 0.619, 0.5, 0.5714, 0.5, 0.5714, 0.6362, 0.619, 0.6362, 0.6667, 0.1429, 0.7143, 0.1429, 0.7143, 0.1905, 0.6667, 0.1905, 0.6667, 0.1905, 0.7143, 0.1905, 0.7143, 0.2381, 0.6667, 0.2381, 0.8095, 0.5, 0.8571, 0.5, 0.8571, 0.6362, 0.8095, 0.6362, 0.09524, 0.5, 0.1429, 0.5, 0.1429, 0.6362, 0.09524, 0.6362, 0.6667, 0.3333, 0.7143, 0.3333, 0.7143, 0.381, 0.6667, 0.381, 0.6667, 0.381, 0.7143, 0.381, 0.7143, 0.4286, 0.6667, 0.4286, 0.6667, 0.4286, 0.7143, 0.4286, 0.7143, 0.4762, 0.6667, 0.4762, 0.6667, 0.4762, 0.7143, 0.4762, 0.7143, 0.5238, 0.6667, 0.5238, 0.6667, 0.5238, 0.7143, 0.5238, 0.7143, 0.5714, 0.6667, 0.5714, 0.6667, 0.5714, 0.7143, 0.5714, 0.7143, 0.619, 0.6667, 0.619, 0.5714, 0.5, 0.619, 0.5, 0.619, 0.6362, 0.5714, 0.6362, 0.04762, 0.5, 0.09524, 0.5, 0.09524, 0.6362, 0.04762, 0.6362, 0.6667, 0.7143, 0.7143, 0.7143, 0.7143, 0.7619, 0.6667, 0.7619, 0.6667, 0.7619, 0.7143, 0.7619, 0.7143, 0.8095, 0.6667, 0.8095, 0.1429, 0.5, 0.09524, 0.5, 0.09524, 0.6362, 0.1429, 0.6362, 0.6667, 0.8571, 0.7143, 0.8571, 0.7143, 0.9048, 0.6667, 0.9048, 0.6667, 0.9048, 0.7143, 0.9048, 0.7143, 0.9524, 0.6667, 0.9524, 0.381, 0.5, 0.3333, 0.5, 0.3333, 0.6362, 0.381, 0.6362, 0.7143, 0.04762, 0.7619, 0.04762, 0.7619, 0.09524, 0.7143, 0.09524, 0.7143, 0.09524, 0.7619, 0.09524, 0.7619, 0.1429, 0.7143, 0.1429, 0.7143, 0.1429, 0.7619, 0.1429, 0.7619, 0.1905, 0.7143, 0.1905, 0.7143, 0.1905, 0.7619, 0.1905, 0.7619, 0.2381, 0.7143, 0.2381, 0.8571, 0.5, 0.8095, 0.5, 0.8095, 0.6362, 0.8571, 0.6362, 0.0, 0.5, -0.04762, 0.5, -0.04762, 0.6362, 0.0, 0.6362, 0.7143, 0.3333, 0.7619, 0.3333, 0.7619, 0.381, 0.7143, 0.381, 0.7143, 0.381, 0.7619, 0.381, 0.7619, 0.4286, 0.7143, 0.4286, 0.7143, 0.4286, 0.7619, 0.4286, 0.7619, 0.4762, 0.7143, 0.4762, 0.7143, 0.4762, 0.7619, 0.4762, 0.7619, 0.5238, 0.7143, 0.5238, 0.7143, 0.5238, 0.7619, 0.5238, 0.7619, 0.5714, 0.7143, 0.5714, 0.7143, 0.5714, 0.7619, 0.5714, 0.7619, 0.619, 0.7143, 0.619, 0.0, 0.5, 0.04762, 0.5, 0.04762, 0.6362, 0.0, 0.6362, 0.09524, 0.5, 0.04762, 0.5, 0.04762, 0.6362, 0.09524, 0.6362, 0.7143, 0.7143, 0.7619, 0.7143, 0.7619, 0.7619, 0.7143, 0.7619, 0.7143, 0.7619, 0.7619, 0.7619, 0.7619, 0.8095, 0.7143, 0.8095, 0.1429, 0.5, 0.09524, 0.5, 0.09524, 0.6362, 0.1429, 0.6362, 0.7143, 0.8571, 0.7619, 0.8571, 0.7619, 0.9048, 0.7143, 0.9048, 0.7143, 0.9048, 0.7619, 0.9048, 0.7619, 0.9524, 0.7143, 0.9524, 0.09524, 0.5, 0.04762, 0.5, 0.04762, 0.6362, 0.09524, 0.6362, 0.7619, 0.04762, 0.8095, 0.04762, 0.8095, 0.09524, 0.7619, 0.09524, 0.7619, 0.09524, 0.8095, 0.09524, 0.8095, 0.1429, 0.7619, 0.1429, 0.7619, 0.1429, 0.8095, 0.1429, 0.8095, 0.1905, 0.7619, 0.1905, 0.7619, 0.1905, 0.8095, 0.1905, 0.8095, 0.2381, 0.7619, 0.2381, 0.3333, 0.5, 0.381, 0.5, 0.381, 0.6362, 0.3333, 0.6362, 0.8095, 0.5, 0.8571, 0.5, 0.8571, 0.6362, 0.8095, 0.6362, 0.7619, 0.3333, 0.8095, 0.3333, 0.8095, 0.381, 0.7619, 0.381, 0.7619, 0.381, 0.8095, 0.381, 0.8095, 0.4286, 0.7619, 0.4286, 0.1429, 0.5, 0.09524, 0.5, 0.09524, 0.6362, 0.1429, 0.6362, 0.1905, 0.5, 0.1429, 0.5, 0.1429, 0.6362, 0.1905, 0.6362, 0.7619, 0.5238, 0.8095, 0.5238, 0.8095, 0.5714, 0.7619, 0.5714, 0.7619, 0.5714, 0.8095, 0.5714, 0.8095, 0.619, 0.7619, 0.619, 0.9048, 0.5, 0.9524, 0.5, 0.9524, 0.6362, 0.9048, 0.6362, 0.8571, 0.5, 0.8095, 0.5, 0.8095, 0.6362, 0.8571, 0.6362, 0.7619, 0.7143, 0.8095, 0.7143, 0.8095, 0.7619, 0.7619, 0.7619, 0.7619, 0.7619, 0.8095, 0.7619, 0.8095, 0.8095, 0.7619, 0.8095, 0.2381, 0.5, 0.1905, 0.5, 0.1905, 0.6362, 0.2381, 0.6362, 0.7619, 0.8571, 0.8095, 0.8571, 0.8095, 0.9048, 0.7619, 0.9048, 0.7619, 0.9048, 0.8095, 0.9048, 0.8095, 0.9524, 0.7619, 0.9524, 0.8571, 0.5, 0.9048, 0.5, 0.9048, 0.6362, 0.8571, 0.6362, 0.2857, 0.5, 0.2381, 0.5, 0.2381, 0.6362, 0.2857, 0.6362, 0.8095, 0.5, 0.8571, 0.5, 0.8571, 0.6362, 0.8095, 0.6362, 0.8095, 0.1429, 0.8571, 0.1429, 0.8571, 0.1905, 0.8095, 0.1905, 0.8095, 0.1905, 0.8571, 0.1905, 0.8571, 0.2381, 0.8095, 0.2381, 0.8095, 0.5, 0.8571, 0.5, 0.8571, 0.6362, 0.8095, 0.6362, 0.3333, 0.5, 0.2857, 0.5, 0.2857, 0.6362, 0.3333, 0.6362, 0.8095, 0.3333, 0.8571, 0.3333, 0.8571, 0.381, 0.8095, 0.381, 0.8095, 0.381, 0.8571, 0.381, 0.8571, 0.4286, 0.8095, 0.4286, 0.04762, 0.5, 0.09524, 0.5, 0.09524, 0.6362, 0.04762, 0.6362, 0.7619, 0.5, 0.8095, 0.5, 0.8095, 0.6362, 0.7619, 0.6362, 0.8095, 0.5238, 0.8571, 0.5238, 0.8571, 0.5714, 0.8095, 0.5714, 0.8095, 0.5714, 0.8571, 0.5714, 0.8571, 0.619, 0.8095, 0.619, 0.2857, 0.5, 0.3333, 0.5, 0.3333, 0.6362, 0.2857, 0.6362, 0.381, 0.5, 0.3333, 0.5, 0.3333, 0.6362, 0.381, 0.6362, 0.8095, 0.7143, 0.8571, 0.7143, 0.8571, 0.7619, 0.8095, 0.7619, 0.8095, 0.7619, 0.8571, 0.7619, 0.8571, 0.8095, 0.8095, 0.8095, 0.619, 0.5, 0.5714, 0.5, 0.5714, 0.6362, 0.619, 0.6362, 0.8095, 0.8571, 0.8571, 0.8571, 0.8571, 0.9048, 0.8095, 0.9048, 0.8095, 0.9048, 0.8571, 0.9048, 0.8571, 0.9524, 0.8095, 0.9524, 0.8571, 0.5, 0.8095, 0.5, 0.8095, 0.6362, 0.8571, 0.6362, 0.4286, 0.5, 0.381, 0.5, 0.381, 0.6362, 0.4286, 0.6362, 0.3333, 0.5, 0.2857, 0.5, 0.2857, 0.6362, 0.3333, 0.6362, 0.8571, 0.1429, 0.9048, 0.1429, 0.9048, 0.1905, 0.8571, 0.1905, 0.8571, 0.1905, 0.9048, 0.1905, 0.9048, 0.2381, 0.8571, 0.2381, 0.8571, 0.2381, 0.9048, 0.2381, 0.9048, 0.2857, 0.8571, 0.2857, 0.8571, 0.2857, 0.9048, 0.2857, 0.9048, 0.3333, 0.8571, 0.3333, 0.8571, 0.3333, 0.9048, 0.3333, 0.9048, 0.381, 0.8571, 0.381, 0.8571, 0.381, 0.9048, 0.381, 0.9048, 0.4286, 0.8571, 0.4286, 0.4762, 0.5, 0.4286, 0.5, 0.4286, 0.6362, 0.4762, 0.6362, 0.09524, 0.5, 0.04762, 0.5, 0.04762, 0.6362, 0.09524, 0.6362, 0.8571, 0.5238, 0.9048, 0.5238, 0.9048, 0.5714, 0.8571, 0.5714, 0.8571, 0.5714, 0.9048, 0.5714, 0.9048, 0.619, 0.8571, 0.619, 0.8571, 0.619, 0.9048, 0.619, 0.9048, 0.6667, 0.8571, 0.6667, 0.8571, 0.6667, 0.9048, 0.6667, 0.9048, 0.7143, 0.8571, 0.7143, 0.8571, 0.7143, 0.9048, 0.7143, 0.9048, 0.7619, 0.8571, 0.7619, 0.8571, 0.7619, 0.9048, 0.7619, 0.9048, 0.8095, 0.8571, 0.8095, 0.8095, 0.5, 0.8571, 0.5, 0.8571, 0.6362, 0.8095, 0.6362, 0.5238, 0.5, 0.4762, 0.5, 0.4762, 0.6362, 0.5238, 0.6362, 0.2857, 0.5, 0.3333, 0.5, 0.3333, 0.6362, 0.2857, 0.6362, 0.5714, 0.5, 0.5238, 0.5, 0.5238, 0.6362, 0.5714, 0.6362, 0.8571, 0.5, 0.8095, 0.5, 0.8095, 0.6362, 0.8571, 0.6362, 0.619, 0.5, 0.5714, 0.5, 0.5714, 0.6362, 0.619, 0.6362, 0.9048, 0.1429, 0.9524, 0.1429, 0.9524, 0.1905, 0.9048, 0.1905, 0.9048, 0.1905, 0.9524, 0.1905, 0.9524, 0.2381, 0.9048, 0.2381, 0.9048, 0.2381, 0.9524, 0.2381, 0.9524, 0.2857, 0.9048, 0.2857, 0.9048, 0.2857, 0.9524, 0.2857, 0.9524, 0.3333, 0.9048, 0.3333, 0.9048, 0.3333, 0.9524, 0.3333, 0.9524, 0.381, 0.9048, 0.381, 0.9048, 0.381, 0.9524, 0.381, 0.9524, 0.4286, 0.9048, 0.4286, 0.4286, 0.5, 0.4762, 0.5, 0.4762, 0.6362, 0.4286, 0.6362, 0.5714, 0.5, 0.5238, 0.5, 0.5238, 0.6362, 0.5714, 0.6362, 0.9048, 0.5238, 0.9524, 0.5238, 0.9524, 0.5714, 0.9048, 0.5714, 0.9048, 0.5714, 0.9524, 0.5714, 0.9524, 0.619, 0.9048, 0.619, 0.9048, 0.619, 0.9524, 0.619, 0.9524, 0.6667, 0.9048, 0.6667, 0.9048, 0.6667, 0.9524, 0.6667, 0.9524, 0.7143, 0.9048, 0.7143, 0.9048, 0.7143, 0.9524, 0.7143, 0.9524, 0.7619, 0.9048, 0.7619, 0.9048, 0.7619, 0.9524, 0.7619, 0.9524, 0.8095, 0.9048, 0.8095, 0.6667, 0.5, 0.619, 0.5, 0.619, 0.6362, 0.6667, 0.6362, 0.5238, 0.5, 0.5714, 0.5, 0.5714, 0.6362, 0.5238, 0.6362, 0.7143, 0.5, 0.6667, 0.5, 0.6667, 0.6362, 0.7143, 0.6362, 0.7619, 0.5, 0.7143, 0.5, 0.7143, 0.6362, 0.7619, 0.6362, 0.8095, 0.5, 0.7619, 0.5, 0.7619, 0.6362, 0.8095, 0.6362, 0.3333, 0.5, 0.2857, 0.5, 0.2857, 0.6362, 0.3333, 0.6362, 0.8095, 0.5, 0.7619, 0.5, 0.7619, 0.6362, 0.8095, 0.6362, 0.8571, 0.5, 0.8095, 0.5, 0.8095, 0.6362, 0.8571, 0.6362, 0.04762, 0.5, 0.09524, 0.5, 0.09524, 0.6362, 0.04762, 0.6362, 0.2857, 0.5, 0.3333, 0.5, 0.3333, 0.6362, 0.2857, 0.6362, 0.5714, 0.5, 0.5238, 0.5, 0.5238, 0.6362, 0.5714, 0.6362, 0.7619, 0.5, 0.8095, 0.5, 0.8095, 0.6362, 0.7619, 0.6362, 0.1429, 0.5, 0.09524, 0.5, 0.09524, 0.6362, 0.1429, 0.6362, 0.9048, 0.5, 0.8571, 0.5, 0.8571, 0.6362, 0.9048, 0.6362, 0.5238, 0.5, 0.5714, 0.5, 0.5714, 0.6362, 0.5238, 0.6362, 0.09524, 0.5, 0.04762, 0.5, 0.04762, 0.6362, 0.09524, 0.6362, 0.9524, 0.5, 0.9048, 0.5, 0.9048, 0.6362, 0.9524, 0.6362, 0.3333, 0.5, 0.2857, 0.5, 0.2857, 0.6362, 0.3333, 0.6362, 0.8095, 0.5, 0.7619, 0.5, 0.7619, 0.6362, 0.8095, 0.6362, 0.0, 0.5, -0.04762, 0.5, -0.04762, 0.6362, 0.0, 0.6362, 0.04762, 0.5, 0.0, 0.5, 0.0, 0.6362, 0.04762, 0.6362, 0.09524, 0.5, 0.04762, 0.5, 0.04762, 0.6362, 0.09524, 0.6362, 0.2857, 0.5, 0.3333, 0.5, 0.3333, 0.6362, 0.2857, 0.6362, 0.794, 0.9524, 0.825, 0.9524, 0.825, 1.0, 0.794, 1.0, 0.175, 0.9524, 0.206, 0.9524, 0.206, 1.0, 0.175, 1.0, 0.206, 0.9524, 0.2369, 0.9524, 0.2369, 1.0, 0.206, 1.0, 0.2369, 0.9524, 0.2679, 0.9524, 0.2679, 1.0, 0.2369, 1.0, 0.2679, 0.9524, 0.2988, 0.9524, 0.2988, 1.0, 0.2679, 1.0, 0.2988, 0.9524, 0.3298, 0.9524, 0.3298, 1.0, 0.2988, 1.0, 0.3298, 0.9524, 0.3607, 0.9524, 0.3607, 1.0, 0.3298, 1.0, 0.3607, 0.9524, 0.3917, 0.9524, 0.3917, 1.0, 0.3607, 1.0, 0.3917, 0.9524, 0.4226, 0.9524, 0.4226, 1.0, 0.3917, 1.0, 0.4226, 0.9524, 0.4536, 0.9524, 0.4536, 1.0, 0.4226, 1.0, 0.4536, 0.9524, 0.4845, 0.9524, 0.4845, 1.0, 0.4536, 1.0, 0.5464, 0.9524, 0.5774, 0.9524, 0.5774, 1.0, 0.5464, 1.0, 0.5774, 0.9524, 0.6083, 0.9524, 0.6083, 1.0, 0.5774, 1.0, 0.6083, 0.9524, 0.6393, 0.9524, 0.6393, 1.0, 0.6083, 1.0, 0.6393, 0.9524, 0.6702, 0.9524, 0.6702, 1.0, 0.6393, 1.0, 0.7321, 0.9524, 0.7631, 0.9524, 0.7631, 1.0, 0.7321, 1.0, 0.7631, 0.9524, 0.794, 0.9524, 0.794, 1.0, 0.7631, 1.0, 0.175, 0.0, 0.206, 0.0, 0.206, 0.04762, 0.175, 0.04762, 0.175, 0.04762, 0.206, 0.04762, 0.206, 0.09524, 0.175, 0.09524, 0.175, 0.09524, 0.206, 0.09524, 0.206, 0.1429, 0.175, 0.1429, 0.175, 0.1429, 0.206, 0.1429, 0.206, 0.1905, 0.175, 0.1905, 0.175, 0.1905, 0.206, 0.1905, 0.206, 0.2381, 0.175, 0.2381, 0.175, 0.2381, 0.206, 0.2381, 0.206, 0.2857, 0.175, 0.2857, 0.175, 0.2857, 0.206, 0.2857, 0.206, 0.3333, 0.175, 0.3333, 0.175, 0.3333, 0.206, 0.3333, 0.206, 0.381, 0.175, 0.381, 0.175, 0.381, 0.206, 0.381, 0.206, 0.4286, 0.175, 0.4286, 0.175, 0.4286, 0.206, 0.4286, 0.206, 0.4762, 0.175, 0.4762, 0.175, 0.4762, 0.206, 0.4762, 0.206, 0.5238, 0.175, 0.5238, 0.175, 0.5238, 0.206, 0.5238, 0.206, 0.5714, 0.175, 0.5714, 0.175, 0.5714, 0.206, 0.5714, 0.206, 0.619, 0.175, 0.619, 0.175, 0.619, 0.206, 0.619, 0.206, 0.6667, 0.175, 0.6667, 0.175, 0.6667, 0.206, 0.6667, 0.206, 0.7143, 0.175, 0.7143, 0.175, 0.7143, 0.206, 0.7143, 0.206, 0.7619, 0.175, 0.7619, 0.175, 0.7619, 0.206, 0.7619, 0.206, 0.8095, 0.175, 0.8095, 0.175, 0.8095, 0.206, 0.8095, 0.206, 0.8571, 0.175, 0.8571, 0.175, 0.8571, 0.206, 0.8571, 0.206, 0.9048, 0.175, 0.9048, 0.175, 0.9048, 0.206, 0.9048, 0.206, 0.9524, 0.175, 0.9524, 0.206, 0.0, 0.2369, 0.0, 0.2369, 0.04762, 0.206, 0.04762, 0.206, 0.2381, 0.2369, 0.2381, 0.2369, 0.2857, 0.206, 0.2857, 0.206, 0.2857, 0.2369, 0.2857, 0.2369, 0.3333, 0.206, 0.3333, 0.206, 0.3333, 0.2369, 0.3333, 0.2369, 0.381, 0.206, 0.381, 0.206, 0.381, 0.2369, 0.381, 0.2369, 0.4286, 0.206, 0.4286, 0.206, 0.4286, 0.2369, 0.4286, 0.2369, 0.4762, 0.206, 0.4762, 0.206, 0.4762, 0.2369, 0.4762, 0.2369, 0.5238, 0.206, 0.5238, 0.206, 0.5238, 0.2369, 0.5238, 0.2369, 0.5714, 0.206, 0.5714, 0.206, 0.5714, 0.2369, 0.5714, 0.2369, 0.619, 0.206, 0.619, 0.206, 0.7619, 0.2369, 0.7619, 0.2369, 0.8095, 0.206, 0.8095, 0.206, 0.8095, 0.2369, 0.8095, 0.2369, 0.8571, 0.206, 0.8571, 0.206, 0.8571, 0.2369, 0.8571, 0.2369, 0.9048, 0.206, 0.9048, 0.206, 0.9048, 0.2369, 0.9048, 0.2369, 0.9524, 0.206, 0.9524, 0.2369, 0.0, 0.2679, 0.0, 0.2679, 0.04762, 0.2369, 0.04762, 0.2369, 0.2381, 0.2679, 0.2381, 0.2679, 0.2857, 0.2369, 0.2857, 0.2369, 0.2857, 0.2679, 0.2857, 0.2679, 0.3333, 0.2369, 0.3333, 0.2369, 0.3333, 0.2679, 0.3333, 0.2679, 0.381, 0.2369, 0.381, 0.2369, 0.381, 0.2679, 0.381, 0.2679, 0.4286, 0.2369, 0.4286, 0.2369, 0.4286, 0.2679, 0.4286, 0.2679, 0.4762, 0.2369, 0.4762, 0.2369, 0.4762, 0.2679, 0.4762, 0.2679, 0.5238, 0.2369, 0.5238, 0.2369, 0.5238, 0.2679, 0.5238, 0.2679, 0.5714, 0.2369, 0.5714, 0.2369, 0.5714, 0.2679, 0.5714, 0.2679, 0.619, 0.2369, 0.619, 0.2679, 0.0, 0.2988, 0.0, 0.2988, 0.04762, 0.2679, 0.04762, 0.2679, 0.04762, 0.2988, 0.04762, 0.2988, 0.09524, 0.2679, 0.09524, 0.2679, 0.09524, 0.2988, 0.09524, 0.2988, 0.1429, 0.2679, 0.1429, 0.2679, 0.5714, 0.2988, 0.5714, 0.2988, 0.619, 0.2679, 0.619, 0.2679, 0.619, 0.2988, 0.619, 0.2988, 0.6667, 0.2679, 0.6667, 0.2988, 0.0, 0.3298, 0.0, 0.3298, 0.04762, 0.2988, 0.04762, 0.2988, 0.04762, 0.3298, 0.04762, 0.3298, 0.09524, 0.2988, 0.09524, 0.2988, 0.09524, 0.3298, 0.09524, 0.3298, 0.1429, 0.2988, 0.1429, 0.2988, 0.5714, 0.3298, 0.5714, 0.3298, 0.619, 0.2988, 0.619, 0.2988, 0.619, 0.3298, 0.619, 0.3298, 0.6667, 0.2988, 0.6667, 0.2988, 0.7619, 0.3298, 0.7619, 0.3298, 0.8095, 0.2988, 0.8095, 0.2988, 0.8095, 0.3298, 0.8095, 0.3298, 0.8571, 0.2988, 0.8571, 0.3298, 0.0, 0.3607, 0.0, 0.3607, 0.04762, 0.3298, 0.04762, 0.3298, 0.04762, 0.3607, 0.04762, 0.3607, 0.09524, 0.3298, 0.09524, 0.3298, 0.09524, 0.3607, 0.09524, 0.3607, 0.1429, 0.3298, 0.1429, 0.3298, 0.2381, 0.3607, 0.2381, 0.3607, 0.2857, 0.3298, 0.2857, 0.3298, 0.2857, 0.3607, 0.2857, 0.3607, 0.3333, 0.3298, 0.3333, 0.3298, 0.3333, 0.3607, 0.3333, 0.3607, 0.381, 0.3298, 0.381, 0.3298, 0.381, 0.3607, 0.381, 0.3607, 0.4286, 0.3298, 0.4286, 0.3298, 0.4286, 0.3607, 0.4286, 0.3607, 0.4762, 0.3298, 0.4762, 0.3298, 0.5714, 0.3607, 0.5714, 0.3607, 0.619, 0.3298, 0.619, 0.3298, 0.619, 0.3607, 0.619, 0.3607, 0.6667, 0.3298, 0.6667, 0.3298, 0.7619, 0.3607, 0.7619, 0.3607, 0.8095, 0.3298, 0.8095, 0.3298, 0.8095, 0.3607, 0.8095, 0.3607, 0.8571, 0.3298, 0.8571, 0.3607, 0.2381, 0.3917, 0.2381, 0.3917, 0.2857, 0.3607, 0.2857, 0.3607, 0.2857, 0.3917, 0.2857, 0.3917, 0.3333, 0.3607, 0.3333, 0.3607, 0.4286, 0.3917, 0.4286, 0.3917, 0.4762, 0.3607, 0.4762, 0.3607, 0.7619, 0.3917, 0.7619, 0.3917, 0.8095, 0.3607, 0.8095, 0.3607, 0.8095, 0.3917, 0.8095, 0.3917, 0.8571, 0.3607, 0.8571, 0.3917, 0.2381, 0.4226, 0.2381, 0.4226, 0.2857, 0.3917, 0.2857, 0.3917, 0.2857, 0.4226, 0.2857, 0.4226, 0.3333, 0.3917, 0.3333, 0.3917, 0.7619, 0.4226, 0.7619, 0.4226, 0.8095, 0.3917, 0.8095, 0.3917, 0.8095, 0.4226, 0.8095, 0.4226, 0.8571, 0.3917, 0.8571, 0.4226, 0.2381, 0.4536, 0.2381, 0.4536, 0.2857, 0.4226, 0.2857, 0.4226, 0.2857, 0.4536, 0.2857, 0.4536, 0.3333, 0.4226, 0.3333, 0.4226, 0.5714, 0.4536, 0.5714, 0.4536, 0.619, 0.4226, 0.619, 0.4226, 0.619, 0.4536, 0.619, 0.4536, 0.6667, 0.4226, 0.6667, 0.4226, 0.6667, 0.4536, 0.6667, 0.4536, 0.7143, 0.4226, 0.7143, 0.4226, 0.7143, 0.4536, 0.7143, 0.4536, 0.7619, 0.4226, 0.7619, 0.4226, 0.7619, 0.4536, 0.7619, 0.4536, 0.8095, 0.4226, 0.8095, 0.4226, 0.8095, 0.4536, 0.8095, 0.4536, 0.8571, 0.4226, 0.8571, 0.4536, 0.0, 0.4845, 0.0, 0.4845, 0.04762, 0.4536, 0.04762, 0.4536, 0.04762, 0.4845, 0.04762, 0.4845, 0.09524, 0.4536, 0.09524, 0.4536, 0.09524, 0.4845, 0.09524, 0.4845, 0.1429, 0.4536, 0.1429, 0.4536, 0.2381, 0.4845, 0.2381, 0.4845, 0.2857, 0.4536, 0.2857, 0.4536, 0.2857, 0.4845, 0.2857, 0.4845, 0.3333, 0.4536, 0.3333, 0.4536, 0.3333, 0.4845, 0.3333, 0.4845, 0.381, 0.4536, 0.381, 0.4536, 0.381, 0.4845, 0.381, 0.4845, 0.4286, 0.4536, 0.4286, 0.4536, 0.4286, 0.4845, 0.4286, 0.4845, 0.4762, 0.4536, 0.4762, 0.4536, 0.5714, 0.4845, 0.5714, 0.4845, 0.619, 0.4536, 0.619, 0.4536, 0.7143, 0.4845, 0.7143, 0.4845, 0.7619, 0.4536, 0.7619, 0.4536, 0.7619, 0.4845, 0.7619, 0.4845, 0.8095, 0.4536, 0.8095, 0.4536, 0.8095, 0.4845, 0.8095, 0.4845, 0.8571, 0.4536, 0.8571, 0.4845, 0.0, 0.5155, 0.0, 0.5155, 0.04762, 0.4845, 0.04762, 0.4845, 0.04762, 0.5155, 0.04762, 0.5155, 0.09524, 0.4845, 0.09524, 0.4845, 0.09524, 0.5155, 0.09524, 0.5155, 0.1429, 0.4845, 0.1429, 0.4845, 0.2381, 0.5155, 0.2381, 0.5155, 0.2857, 0.4845, 0.2857, 0.4845, 0.2857, 0.5155, 0.2857, 0.5155, 0.3333, 0.4845, 0.3333, 0.4845, 0.3333, 0.5155, 0.3333, 0.5155, 0.381, 0.4845, 0.381, 0.4845, 0.381, 0.5155, 0.381, 0.5155, 0.4286, 0.4845, 0.4286, 0.4845, 0.4286, 0.5155, 0.4286, 0.5155, 0.4762, 0.4845, 0.4762, 0.4845, 0.5714, 0.5155, 0.5714, 0.5155, 0.619, 0.4845, 0.619, 0.4845, 0.7143, 0.5155, 0.7143, 0.5155, 0.7619, 0.4845, 0.7619, 0.4845, 0.7619, 0.5155, 0.7619, 0.5155, 0.8095, 0.4845, 0.8095, 0.4845, 0.8095, 0.5155, 0.8095, 0.5155, 0.8571, 0.4845, 0.8571, 0.5155, 0.0, 0.5464, 0.0, 0.5464, 0.04762, 0.5155, 0.04762, 0.5155, 0.04762, 0.5464, 0.04762, 0.5464, 0.09524, 0.5155, 0.09524, 0.5155, 0.09524, 0.5464, 0.09524, 0.5464, 0.1429, 0.5155, 0.1429, 0.5155, 0.5714, 0.5464, 0.5714, 0.5464, 0.619, 0.5155, 0.619, 0.5155, 0.8095, 0.5464, 0.8095, 0.5464, 0.8571, 0.5155, 0.8571, 0.5464, 0.0, 0.5774, 0.0, 0.5774, 0.04762, 0.5464, 0.04762, 0.5464, 0.04762, 0.5774, 0.04762, 0.5774, 0.09524, 0.5464, 0.09524, 0.5464, 0.09524, 0.5774, 0.09524, 0.5774, 0.1429, 0.5464, 0.1429, 0.5464, 0.5714, 0.5774, 0.5714, 0.5774, 0.619, 0.5464, 0.619, 0.5464, 0.8095, 0.5774, 0.8095, 0.5774, 0.8571, 0.5464, 0.8571, 0.5774, 0.0, 0.6083, 0.0, 0.6083, 0.04762, 0.5774, 0.04762, 0.5774, 0.04762, 0.6083, 0.04762, 0.6083, 0.09524, 0.5774, 0.09524, 0.5774, 0.09524, 0.6083, 0.09524, 0.6083, 0.1429, 0.5774, 0.1429, 0.5774, 0.2381, 0.6083, 0.2381, 0.6083, 0.2857, 0.5774, 0.2857, 0.5774, 0.2857, 0.6083, 0.2857, 0.6083, 0.3333, 0.5774, 0.3333, 0.5774, 0.3333, 0.6083, 0.3333, 0.6083, 0.381, 0.5774, 0.381, 0.5774, 0.381, 0.6083, 0.381, 0.6083, 0.4286, 0.5774, 0.4286, 0.5774, 0.4286, 0.6083, 0.4286, 0.6083, 0.4762, 0.5774, 0.4762, 0.5774, 0.4762, 0.6083, 0.4762, 0.6083, 0.5238, 0.5774, 0.5238, 0.5774, 0.5238, 0.6083, 0.5238, 0.6083, 0.5714, 0.5774, 0.5714, 0.5774, 0.5714, 0.6083, 0.5714, 0.6083, 0.619, 0.5774, 0.619, 0.5774, 0.619, 0.6083, 0.619, 0.6083, 0.6667, 0.5774, 0.6667, 0.5774, 0.6667, 0.6083, 0.6667, 0.6083, 0.7143, 0.5774, 0.7143, 0.5774, 0.8095, 0.6083, 0.8095, 0.6083, 0.8571, 0.5774, 0.8571, 0.6083, 0.0, 0.6393, 0.0, 0.6393, 0.04762, 0.6083, 0.04762, 0.6083, 0.04762, 0.6393, 0.04762, 0.6393, 0.09524, 0.6083, 0.09524, 0.6083, 0.09524, 0.6393, 0.09524, 0.6393, 0.1429, 0.6083, 0.1429, 0.6083, 0.2381, 0.6393, 0.2381, 0.6393, 0.2857, 0.6083, 0.2857, 0.6083, 0.2857, 0.6393, 0.2857, 0.6393, 0.3333, 0.6083, 0.3333, 0.6083, 0.619, 0.6393, 0.619, 0.6393, 0.6667, 0.6083, 0.6667, 0.6083, 0.6667, 0.6393, 0.6667, 0.6393, 0.7143, 0.6083, 0.7143, 0.6083, 0.8095, 0.6393, 0.8095, 0.6393, 0.8571, 0.6083, 0.8571, 0.6393, 0.0, 0.6702, 0.0, 0.6702, 0.04762, 0.6393, 0.04762, 0.6393, 0.2381, 0.6702, 0.2381, 0.6702, 0.2857, 0.6393, 0.2857, 0.6393, 0.2857, 0.6702, 0.2857, 0.6702, 0.3333, 0.6393, 0.3333, 0.6393, 0.619, 0.6702, 0.619, 0.6702, 0.6667, 0.6393, 0.6667, 0.6393, 0.6667, 0.6702, 0.6667, 0.6702, 0.7143, 0.6393, 0.7143, 0.6393, 0.8095, 0.6702, 0.8095, 0.6702, 0.8571, 0.6393, 0.8571, 0.6702, 0.0, 0.7012, 0.0, 0.7012, 0.04762, 0.6702, 0.04762, 0.6702, 0.2381, 0.7012, 0.2381, 0.7012, 0.2857, 0.6702, 0.2857, 0.6702, 0.2857, 0.7012, 0.2857, 0.7012, 0.3333, 0.6702, 0.3333, 0.6702, 0.4286, 0.7012, 0.4286, 0.7012, 0.4762, 0.6702, 0.4762, 0.6702, 0.4762, 0.7012, 0.4762, 0.7012, 0.5238, 0.6702, 0.5238, 0.6702, 0.619, 0.7012, 0.619, 0.7012, 0.6667, 0.6702, 0.6667, 0.6702, 0.6667, 0.7012, 0.6667, 0.7012, 0.7143, 0.6702, 0.7143, 0.6702, 0.8095, 0.7012, 0.8095, 0.7012, 0.8571, 0.6702, 0.8571, 0.7012, 0.0, 0.7321, 0.0, 0.7321, 0.04762, 0.7012, 0.04762, 0.7012, 0.04762, 0.7321, 0.04762, 0.7321, 0.09524, 0.7012, 0.09524, 0.7012, 0.09524, 0.7321, 0.09524, 0.7321, 0.1429, 0.7012, 0.1429, 0.7012, 0.2381, 0.7321, 0.2381, 0.7321, 0.2857, 0.7012, 0.2857, 0.7012, 0.2857, 0.7321, 0.2857, 0.7321, 0.3333, 0.7012, 0.3333, 0.7012, 0.4286, 0.7321, 0.4286, 0.7321, 0.4762, 0.7012, 0.4762, 0.7012, 0.4762, 0.7321, 0.4762, 0.7321, 0.5238, 0.7012, 0.5238, 0.7012, 0.619, 0.7321, 0.619, 0.7321, 0.6667, 0.7012, 0.6667, 0.7012, 0.6667, 0.7321, 0.6667, 0.7321, 0.7143, 0.7012, 0.7143, 0.7012, 0.8095, 0.7321, 0.8095, 0.7321, 0.8571, 0.7012, 0.8571, 0.7321, 0.0, 0.7631, 0.0, 0.7631, 0.04762, 0.7321, 0.04762, 0.7321, 0.04762, 0.7631, 0.04762, 0.7631, 0.09524, 0.7321, 0.09524, 0.7321, 0.09524, 0.7631, 0.09524, 0.7631, 0.1429, 0.7321, 0.1429, 0.7321, 0.4286, 0.7631, 0.4286, 0.7631, 0.4762, 0.7321, 0.4762, 0.7321, 0.4762, 0.7631, 0.4762, 0.7631, 0.5238, 0.7321, 0.5238, 0.7321, 0.8095, 0.7631, 0.8095, 0.7631, 0.8571, 0.7321, 0.8571, 0.7321, 0.8571, 0.7631, 0.8571, 0.7631, 0.9048, 0.7321, 0.9048, 0.7321, 0.9048, 0.7631, 0.9048, 0.7631, 0.9524, 0.7321, 0.9524, 0.7631, 0.0, 0.794, 0.0, 0.794, 0.04762, 0.7631, 0.04762, 0.7631, 0.04762, 0.794, 0.04762, 0.794, 0.09524, 0.7631, 0.09524, 0.7631, 0.09524, 0.794, 0.09524, 0.794, 0.1429, 0.7631, 0.1429, 0.7631, 0.4286, 0.794, 0.4286, 0.794, 0.4762, 0.7631, 0.4762, 0.7631, 0.4762, 0.794, 0.4762, 0.794, 0.5238, 0.7631, 0.5238, 0.7631, 0.8095, 0.794, 0.8095, 0.794, 0.8571, 0.7631, 0.8571, 0.7631, 0.8571, 0.794, 0.8571, 0.794, 0.9048, 0.7631, 0.9048, 0.7631, 0.9048, 0.794, 0.9048, 0.794, 0.9524, 0.7631, 0.9524, 0.794, 0.0, 0.825, 0.0, 0.825, 0.04762, 0.794, 0.04762, 0.794, 0.04762, 0.825, 0.04762, 0.825, 0.09524, 0.794, 0.09524, 0.794, 0.09524, 0.825, 0.09524, 0.825, 0.1429, 0.794, 0.1429, 0.794, 0.1429, 0.825, 0.1429, 0.825, 0.1905, 0.794, 0.1905, 0.794, 0.1905, 0.825, 0.1905, 0.825, 0.2381, 0.794, 0.2381, 0.794, 0.2381, 0.825, 0.2381, 0.825, 0.2857, 0.794, 0.2857, 0.794, 0.2857, 0.825, 0.2857, 0.825, 0.3333, 0.794, 0.3333, 0.794, 0.3333, 0.825, 0.3333, 0.825, 0.381, 0.794, 0.381, 0.794, 0.381, 0.825, 0.381, 0.825, 0.4286, 0.794, 0.4286, 0.794, 0.4286, 0.825, 0.4286, 0.825, 0.4762, 0.794, 0.4762, 0.794, 0.4762, 0.825, 0.4762, 0.825, 0.5238, 0.794, 0.5238, 0.794, 0.5238, 0.825, 0.5238, 0.825, 0.5714, 0.794, 0.5714, 0.794, 0.5714, 0.825, 0.5714, 0.825, 0.619, 0.794, 0.619, 0.794, 0.619, 0.825, 0.619, 0.825, 0.6667, 0.794, 0.6667, 0.794, 0.6667, 0.825, 0.6667, 0.825, 0.7143, 0.794, 0.7143, 0.794, 0.7143, 0.825, 0.7143, 0.825, 0.7619, 0.794, 0.7619, 0.794, 0.7619, 0.825, 0.7619, 0.825, 0.8095, 0.794, 0.8095, 0.794, 0.8095, 0.825, 0.8095, 0.825, 0.8571, 0.794, 0.8571, 0.794, 0.8571, 0.825, 0.8571, 0.825, 0.9048, 0.794, 0.9048, 0.794, 0.9048, 0.825, 0.9048, 0.825, 0.9524, 0.794, 0.9524, 0.4286, 0.5, 0.381, 0.5, 0.381, 0.6362, 0.4286, 0.6362, 0.2381, 0.5, 0.1905, 0.5, 0.1905, 0.6362, 0.2381, 0.6362, 0.381, 0.5, 0.3333, 0.5, 0.3333, 0.6362, 0.381, 0.6362, 0.4286, 0.5, 0.4762, 0.5, 0.4762, 0.6362, 0.4286, 0.6362, 0.3333, 0.5, 0.2857, 0.5, 0.2857, 0.6362, 0.3333, 0.6362, 0.1905, 0.5, 0.2381, 0.5, 0.2381, 0.6362, 0.1905, 0.6362, 0.5714, 0.5, 0.5238, 0.5, 0.5238, 0.6362, 0.5714, 0.6362, 0.7143, 0.5, 0.7619, 0.5, 0.7619, 0.6362, 0.7143, 0.6362, 0.2857, 0.5, 0.2381, 0.5, 0.2381, 0.6362, 0.2857, 0.6362, 0.619, 0.5, 0.5714, 0.5, 0.5714, 0.6362, 0.619, 0.6362, 0.2381, 0.5, 0.1905, 0.5, 0.1905, 0.6362, 0.2381, 0.6362, 0.2381, 0.5, 0.1905, 0.5, 0.1905, 0.6362, 0.2381, 0.6362, 0.6667, 0.5, 0.619, 0.5, 0.619, 0.6362, 0.6667, 0.6362, 0.7619, 0.5, 0.7143, 0.5, 0.7143, 0.6362, 0.7619, 0.6362, 0.5238, 0.5, 0.4762, 0.5, 0.4762, 0.6362, 0.5238, 0.6362, 0.1905, 0.5, 0.1429, 0.5, 0.1429, 0.6362, 0.1905, 0.6362, 0.7143, 0.5, 0.6667, 0.5, 0.6667, 0.6362, 0.7143, 0.6362, 0.1905, 0.5, 0.2381, 0.5, 0.2381, 0.6362, 0.1905, 0.6362, 0.1429, 0.5, 0.09524, 0.5, 0.09524, 0.6362, 0.1429, 0.6362, 0.7619, 0.5, 0.7143, 0.5, 0.7143, 0.6362, 0.7619, 0.6362, 0.4762, 0.5, 0.5238, 0.5, 0.5238, 0.6362, 0.4762, 0.6362, 0.09524, 0.5, 0.04762, 0.5, 0.04762, 0.6362, 0.09524, 0.6362, 0.8095, 0.5, 0.7619, 0.5, 0.7619, 0.6362, 0.8095, 0.6362, 0.2857, 0.5, 0.2381, 0.5, 0.2381, 0.6362, 0.2857, 0.6362, 0.04762, 0.5, 0.09524, 0.5, 0.09524, 0.6362, 0.04762, 0.6362, 0.9524, 0.5, 1.0, 0.5, 1.0, 0.6362, 0.9524, 0.6362, 0.7143, 0.5, 0.7619, 0.5, 0.7619, 0.6362, 0.7143, 0.6362, 0.04762, 0.5, 0.09524, 0.5, 0.09524, 0.6362, 0.04762, 0.6362, 0.2381, 0.5, 0.2857, 0.5, 0.2857, 0.6362, 0.2381, 0.6362, 0.09524, 0.5, 0.1429, 0.5, 0.1429, 0.6362, 0.09524, 0.6362, 0.5238, 0.5, 0.4762, 0.5, 0.4762, 0.6362, 0.5238, 0.6362, 0.09524, 0.5, 0.1429, 0.5, 0.1429, 0.6362, 0.09524, 0.6362, 0.1429, 0.5, 0.1905, 0.5, 0.1905, 0.6362, 0.1429, 0.6362, 0.7619, 0.5, 0.7143, 0.5, 0.7143, 0.6362, 0.7619, 0.6362, 0.1905, 0.5, 0.2381, 0.5, 0.2381, 0.6362, 0.1905, 0.6362, 0.4762, 0.5, 0.5238, 0.5, 0.5238, 0.6362, 0.4762, 0.6362, 0.7143, 0.5, 0.7619, 0.5, 0.7619, 0.6362, 0.7143, 0.6362, 0.5238, 0.5, 0.4762, 0.5, 0.4762, 0.6362, 0.5238, 0.6362, 0.7619, 0.5, 0.7143, 0.5, 0.7143, 0.6362, 0.7619, 0.6362, 0.2381, 0.5, 0.2857, 0.5, 0.2857, 0.6362, 0.2381, 0.6362, 0.2857, 0.5, 0.2381, 0.5, 0.2381, 0.6362, 0.2857, 0.6362, 0.2857, 0.5, 0.3333, 0.5, 0.3333, 0.6362, 0.2857, 0.6362, 0.4762, 0.5, 0.5238, 0.5, 0.5238, 0.6362, 0.4762, 0.6362, 0.3333, 0.5, 0.381, 0.5, 0.381, 0.6362, 0.3333, 0.6362, 0.7143, 0.5, 0.7619, 0.5, 0.7619, 0.6362, 0.7143, 0.6362, 0.3333, 0.5, 0.381, 0.5, 0.381, 0.6362, 0.3333, 0.6362, 0.381, 0.5, 0.4286, 0.5, 0.4286, 0.6362, 0.381, 0.6362, 0.2381, 0.5, 0.2857, 0.5, 0.2857, 0.6362, 0.2381, 0.6362, 0.8095, 0.5, 0.7619, 0.5, 0.7619, 0.6362, 0.8095, 0.6362, 0.381, 0.5, 0.4286, 0.5, 0.4286, 0.6362, 0.381, 0.6362, 0.4286, 0.5, 0.4762, 0.5, 0.4762, 0.6362, 0.4286, 0.6362, 0.5238, 0.5, 0.4762, 0.5, 0.4762, 0.6362, 0.5238, 0.6362, 0.2857, 0.5, 0.2381, 0.5, 0.2381, 0.6362, 0.2857, 0.6362, 0.4762, 0.5, 0.4286, 0.5, 0.4286, 0.6362, 0.4762, 0.6362, 0.5238, 0.5, 0.4762, 0.5, 0.4762, 0.6362, 0.5238, 0.6362, 0.5714, 0.5, 0.619, 0.5, 0.619, 0.6362, 0.5714, 0.6362, 0.2381, 0.5, 0.2857, 0.5, 0.2857, 0.6362, 0.2381, 0.6362, 0.619, 0.5, 0.6667, 0.5, 0.6667, 0.6362, 0.619, 0.6362, 0.7619, 0.5, 0.8095, 0.5, 0.8095, 0.6362, 0.7619, 0.6362, 0.619, 0.5, 0.6667, 0.5, 0.6667, 0.6362, 0.619, 0.6362, 0.6667, 0.5, 0.7143, 0.5, 0.7143, 0.6362, 0.6667, 0.6362, 0.2857, 0.5, 0.2381, 0.5, 0.2381, 0.6362, 0.2857, 0.6362, 0.7143, 0.5, 0.7619, 0.5, 0.7619, 0.6362, 0.7143, 0.6362, 0.8095, 0.5, 0.7619, 0.5, 0.7619, 0.6362, 0.8095, 0.6362, 0.5714, 0.5, 0.5238, 0.5, 0.5238, 0.6362, 0.5714, 0.6362, 0.7143, 0.5, 0.7619, 0.5, 0.7619, 0.6362, 0.7143, 0.6362, 0.2381, 0.5, 0.2857, 0.5, 0.2857, 0.6362, 0.2381, 0.6362, 0.7619, 0.5, 0.8095, 0.5, 0.8095, 0.6362, 0.7619, 0.6362, 0.7619, 0.5, 0.8095, 0.5, 0.8095, 0.6362, 0.7619, 0.6362, 0.04762, 0.5, 0.0, 0.5, 0.0, 0.6362, 0.04762, 0.6362, 0.8095, 0.5, 0.7619, 0.5, 0.7619, 0.6362, 0.8095, 0.6362, 0.9524, 0.5, 1.0, 0.5, 1.0, 0.6362, 0.9524, 0.6362, 0.9524, 0.5, 1.0, 0.5, 1.0, 0.6362, 0.9524, 0.6362, 0.7619, 0.5, 0.8095, 0.5, 0.8095, 0.6362, 0.7619, 0.6362, 0.4845, 0.9524, 0.5155, 0.9524, 0.5155, 1.0, 0.4845, 1.0, 0.5155, 0.9524, 0.5464, 0.9524, 0.5464, 1.0, 0.5155, 1.0, 0.5238, 0.5, 0.5714, 0.5, 0.5714, 0.6362, 0.5238, 0.6376, 0.5714, 0.5, 0.5238, 0.5, 0.5238, 0.6376, 0.5714, 0.6362, 0.7619, 0.0, 0.8095, 0.0, 0.8095, 0.04867, 0.7619, 0.04867, 0.8095, 0.0, 0.8571, 0.0, 0.8571, 0.04867, 0.8095, 0.04867, 0.7619, 0.04867, 0.8095, 0.04867, 0.8095, 0.09993, 0.7619, 0.09993, 0.8095, 0.04867, 0.8571, 0.04867, 0.8571, 0.09993, 0.8095, 0.09993, 0.0, 0.6362, 0.0, 0.5, 0.04875, 0.5, 0.04875, 0.6362, 0.7321, 1.0, 0.7631, 1.0, 0.7631, 1.0, 0.7321, 1.0, 0.0, 0.5, 0.0, 0.6362, 0.04875, 0.6362, 0.04875, 0.5, 0.0, 0.6362, 0.0, 0.5, 0.04875, 0.5, 0.04875, 0.6362, 0.04875, 0.5, 0.04875, 0.6362, 0.09916, 0.6362, 0.09916, 0.5, 0.6393, 1.0, 0.6702, 1.0, 0.6702, 1.0, 0.6393, 1.0, 0.04875, 0.5, 0.04875, 0.6362, 0.09916, 0.6362, 0.09993, 0.5, 0.04875, 0.6362, 0.04875, 0.5, 0.09916, 0.5, 0.09916, 0.6362, 0.7321, 1.0, 0.7631, 1.0, 0.7631, 1.0, 0.7321, 1.0, 0.04875, 0.6362, 0.04875, 0.5, 0.09916, 0.5, 0.09916, 0.6362, 0.7321, 1.0, 0.7631, 1.0, 0.7631, 1.0, 0.7321, 1.0, 0.09916, 0.6362, 0.09916, 0.5, 0.1376, 0.5, 0.1376, 0.6362, 0.09916, 0.5, 0.09916, 0.6362, 0.1376, 0.6362, 0.1376, 0.5, 0.6393, 1.0, 0.6702, 1.0, 0.6702, 1.0, 0.6393, 1.0, 0.7619, 0.5, 0.7619, 0.6362, 0.8098, 0.6362, 0.8098, 0.5, 0.6702, 1.0, 0.6702, 1.0, 0.6702, 1.0, 0.6702, 1.0, 0.9048, 0.5, 0.8571, 0.5, 0.8571, 0.6362, 0.9048, 0.6362, 0.7143, 0.5, 0.7143, 0.6362, 0.7619, 0.6362, 0.7619, 0.5, 0.7619, 0.6362, 0.7619, 0.5, 0.8098, 0.5, 0.8098, 0.6362, 0.6702, 1.0, 0.6702, 1.0, 0.6702, 1.0, 0.6702, 1.0, 0.8098, 0.6362, 0.8098, 0.5, 0.8571, 0.5, 0.8571, 0.6362, 0.8098, 0.5, 0.8098, 0.6362, 0.8571, 0.6362, 0.8571, 0.5, 0.3607, 0.0, 0.3917, 0.0, 0.3917, 0.04762, 0.3607, 0.04762, 0.3917, 0.0, 0.4226, 0.0, 0.4226, 0.04762, 0.3917, 0.04762, 0.4226, 0.0, 0.4536, 0.0, 0.4536, 0.04762, 0.4226, 0.04762, 0.3333, 0.5, 0.2857, 0.5, 0.2857, 0.6362, 0.3333, 0.6361, 0.381, 0.5, 0.3333, 0.5, 0.3333, 0.6361, 0.381, 0.6361, 0.4286, 0.5, 0.381, 0.5, 0.381, 0.6361, 0.4286, 0.6362, 0.3333, 0.5, 0.381, 0.5, 0.381, 0.6361, 0.3333, 0.6361])
me_plane_001.materials.append(mat_wall)
me_plane_001.materials.append(mat_floor2)
me_plane_001.use_remesh_preserve_volume = False
me_plane_001.use_remesh_preserve_attributes = False
me_plane_001.use_mirror_vertex_groups = False
me_plane_001.update()

# ---- objects
ob_plane = bpy.data.objects.new('Plane', me_plane_001)

# ---- transforms, parenting, visibility, modifiers, constraints
ob_plane.location = (0.0, 0.0, 0.0)
ob_plane.scale = (12.05, 12.05, 12.05)
ob_plane.lineart.crease_threshold = 0.0
_vg = ob_plane.vertex_groups.new(name='not floor')
_vg = ob_plane.vertex_groups.new(name='floor')
_vg = ob_plane.vertex_groups.new(name='wall')

# ---- collection membership
col_collection_1.objects.link(ob_plane)

# ---- scene / render settings (as saved in the file)
scene.frame_start = 1; scene.frame_end = 250; scene.frame_set(1)
scene.render.engine = 'CYCLES'
scene.render.resolution_percentage = 50
scene.render.dither_intensity = 0.0
scene.cycles.use_denoising = False
scene.cycles.samples = 128
scene.cycles.sampling_pattern = 'TABULATED_SOBOL'
scene.cycles.use_adaptive_sampling = False
scene.cycles.use_light_tree = False
scene.cycles.blur_glossy = 0.0
scene.cycles.sample_clamp_indirect = 0.0
scene.view_settings.view_transform = 'Standard'
bpy.context.view_layer.update()

# ---- added for rendering (the .blend has no active camera and no usable light): camera, sun
cam_auto = bpy.data.cameras.new('AutoCamera')
cam_auto.lens = 50.0
cam_auto.sensor_width = 36.0
cam_auto.clip_end = 1000.0
ob_auto_camera = bpy.data.objects.new('AutoCamera', cam_auto)
scene.collection.objects.link(ob_auto_camera)
ob_auto_camera.location = (33.9076, -39.0312, 28.7845)
ob_auto_camera.rotation_euler = (1.09748, -7.21219e-08, 0.694738)
scene.camera = ob_auto_camera
light_auto_sun = bpy.data.lights.new('AutoSun', 'SUN')
light_auto_sun.energy = 3.0
light_auto_sun.angle = 0.0523599
ob_auto_sun = bpy.data.objects.new('AutoSun', light_auto_sun)
scene.collection.objects.link(ob_auto_sun)
ob_auto_sun.rotation_euler = (0.872665, 0.174533, 0.523599)
bpy.context.view_layer.update()
